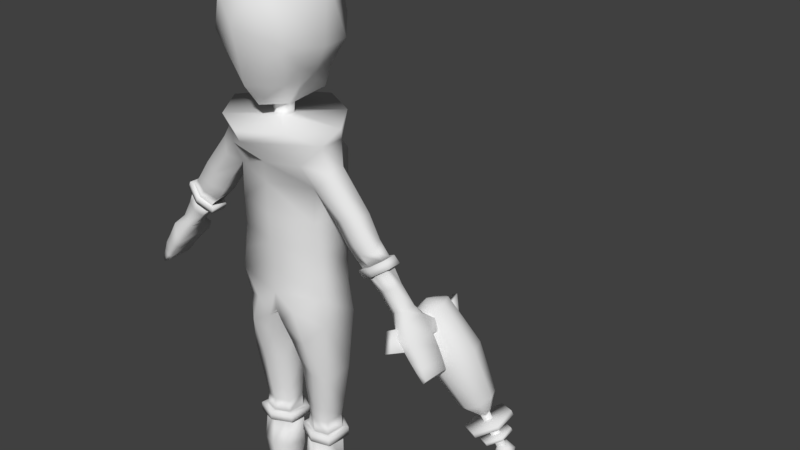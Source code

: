 # Source: Gray.blend  (saved by Blender 2.77.0; exported with 4.5.12 LTS)
import bpy
from mathutils import Matrix  # noqa: F401  (used for matrix-valued properties, if any)

bpy.ops.wm.read_factory_settings(use_empty=True)
scene = bpy.context.scene
scene.name = 'Scene'

# ---- collections
col_collection_1 = bpy.data.collections.new('Collection 1'); scene.collection.children.link(col_collection_1)
col_collection_2 = bpy.data.collections.new('Collection 2'); scene.collection.children.link(col_collection_2)

# ---- materials (node trees are filled in below, after node groups)
mat_gray_body = bpy.data.materials.new('Gray_Body')
mat_gray_body.alpha_threshold = 0.0
mat_gray_body.use_transparent_shadow = False
mat_gray_body.roughness = 0.5
mat_gray_body.specular_intensity = 0.0
mat_raygun = bpy.data.materials.new('Raygun')
mat_raygun.alpha_threshold = 0.0
mat_raygun.use_transparent_shadow = False
mat_raygun.roughness = 0.5

# ---- material node trees

# ---- world
world_world = bpy.data.worlds.new('World'); scene.world = world_world
world_world.color = (0.05088, 0.05088, 0.05088)
world_world.use_sun_shadow = False
world_world.sun_shadow_jitter_overblur = 0.0
world_world.cycles.sampling_method = 'MANUAL'

# ---- meshes
me_gray = bpy.data.meshes.new('Gray')
me_gray.from_pydata([(1.865, 12.81, 0.9689), (1.752, 13.88, 0.9197), (1.811, 12.89, -0.6533), (1.881, 13.89, -0.6569), (1.752e-24, 12.81, 1.288), (1.752e-24, 13.88, 1.38), (1.752e-24, 12.86, -1.006), (1.752e-24, 13.76, -0.9665), (1.887, 12.16, -0.5726), (2.011, 11.98, 0.9548), (0.0, 12.16, -1.036), (0.0, 11.79, 1.358), (0.881, 11.43, -0.9767), (0.8855, 11.27, 1.383), (0.3097, 10.58, -1.18), (0.3097, 10.7, 1.402), (1.756, 14.96, 0.9493), (1.871, 14.94, -0.6946), (1.752e-24, 14.62, -1.036), (1.752e-24, 14.96, 1.437), (1.767, 16.34, 0.908), (1.965, 16.37, -0.09518), (1.752e-24, 16.26, 1.472), (1.592, 17.29, 1.421), (1.879, 17.37, -0.7198), (1.752e-24, 17.34, -1.07), (1.752e-24, 17.11, 1.601), (2.148, 17.93, 0.9014), (2.148, 17.93, -0.1148), (1.752e-24, 18.11, -1.837), (1.752e-24, 18.11, 2.541), (1.925, 10.78, -0.7679), (1.925, 10.78, 0.761), (1.311, 10.07, 1.325), (1.311, 10.07, -1.08), (0.4457, 9.601, -0.795), (0.4457, 9.713, 1.064), (1.607, 6.117, -0.2937), (1.607, 6.117, 0.4931), (1.098, 6.117, 0.6572), (1.098, 6.117, -0.6357), (0.559, 6.117, -0.3225), (0.559, 6.117, 0.3798), (1.429, 1.928, 0.1108), (1.429, 1.928, 0.6104), (1.034, 1.87, 0.7412), (1.007, 1.817, -0.2503), (0.7317, 1.877, 0.08788), (0.7317, 1.877, 0.5201), (0.5308, 3.671, -0.3127), (1.093, 3.671, -0.5923), (1.667, 4.069, 0.7798), (1.093, 4.069, 0.9264), (1.667, 3.671, -0.287), (0.5308, 4.069, 0.6787), (0.495, 8.371, 0.6087), (0.495, 8.371, -0.5483), (1.887, 8.409, -0.4881), (1.912, 8.371, 0.722), (1.285, 8.371, 0.8861), (1.285, 8.371, -0.8614), (1.482, 0.0341, 0.6431), (1.47, 0.7323, 0.8127), (1.128, 0.7324, 0.9021), (1.128, 0.0341, 0.7834), (0.609, 0.0341, 0.6387), (0.7385, 0.7692, 0.7449), (1.57, 1.047, -0.4884), (1.614, 0.1655, -0.4466), (0.5681, 0.9766, -0.4894), (1.063, 1.48, -0.4767), (0.6455, 0.1655, -0.4363), (1.164, 0.1655, -0.4363), (1.57, 0.6357, -1.279), (1.632, 0.0341, -1.184), (0.6519, 0.8139, -1.28), (1.094, 1.068, -1.267), (0.6455, 0.0341, -1.181), (1.164, 0.0341, -1.181), (1.418, 0.4684, -1.854), (1.458, 0.0341, -2.006), (0.8909, 0.4871, -1.781), (1.139, 0.7222, -1.987), (0.8854, 0.0341, -1.949), (1.163, 0.0341, -2.107), (2.275, 16.59, 1.192), (2.264, 16.65, 0.03708), (2.597, 17.14, 0.9549), (2.583, 17.18, 0.2978), (2.621, 15.33, 0.8463), (2.651, 15.34, 0.1261), (3.155, 15.55, 1.064), (3.197, 15.57, -0.006912), (3.716, 15.78, 0.9212), (3.735, 15.79, 0.3048), (3.172, 14.55, 0.8275), (3.207, 14.56, 0.1695), (3.706, 14.77, 1.045), (3.75, 14.79, 0.1819), (4.267, 15.01, 0.9024), (4.286, 15.02, 0.4154), (3.839, 13.89, 0.7896), (3.845, 13.89, 0.2845), (4.281, 14.18, 0.9546), (4.285, 14.24, 0.1433), (4.722, 14.5, 0.8078), (4.714, 14.5, 0.3972), (4.523, 13.2, 0.7412), (4.527, 13.23, 0.296), (4.843, 13.4, 0.8431), (4.884, 13.42, 0.1933), (5.21, 13.6, 0.713), (5.199, 13.63, 0.3685), (5.156, 12.57, 0.7917), (5.069, 12.6, 0.3041), (5.301, 12.75, 0.8145), (5.241, 12.83, 0.132), (5.623, 12.88, 0.7214), (5.674, 12.91, 0.2634), (5.558, 11.83, 1.017), (5.553, 11.89, 0.1326), (5.681, 12.04, 1.183), (5.94, 11.49, -0.3005), (5.879, 12.57, 1.028), (5.857, 12.56, 0.05938), (5.851, 11.48, 1.027), (5.98, 11.46, -0.1195), (6.004, 11.55, 1.154), (6.243, 11.93, 1.056), (6.255, 11.92, 0.02432), (6.137, 11.18, 1.043), (6.185, 11.16, -0.1249), (6.232, 11.23, 1.134), (6.314, 11.17, -0.1684), (6.498, 11.54, 1.057), (6.53, 11.52, 0.01144), (6.332, 10.9, 1.02), (6.364, 10.89, -0.08608), (6.446, 10.94, 1.104), (6.53, 10.92, -0.1429), (6.678, 11.12, 1.029), (6.718, 11.11, 0.00818), (6.56, 10.65, 1.006), (6.602, 10.64, -0.005316), (6.742, 10.58, 1.082), (6.805, 10.58, -0.04439), (6.842, 10.73, 1.032), (6.888, 10.72, 0.01827), (5.49, 12.24, -0.4245), (5.525, 12.0, -0.2385), (6.275, 11.51, -0.6784), (5.68, 12.09, -0.6237), (5.726, 11.78, -0.4721), (6.01, 12.36, -0.2264), (6.157, 12.1, -0.2083), (5.891, 11.94, -0.8068), (5.977, 11.67, -0.579), (6.117, 12.07, -0.6309), (6.188, 11.94, -0.4348), (6.065, 11.77, -0.9368), (6.15, 11.52, -0.8393), (6.24, 11.88, -0.7526), (6.268, 11.69, -0.7004), (6.341, 11.41, -0.8681), (6.343, 11.47, -1.074), (6.269, 11.39, -0.9671), (6.387, 11.61, -1.008), (6.445, 11.46, -0.9059), (6.256, 11.71, -0.4913), (6.203, 11.78, -0.3124), (6.153, 11.76, -0.1812), (6.08, 11.61, -0.3973), (0.3231, 18.56, 0.6455), (0.3122, 18.56, 0.2471), (1.752e-24, 18.56, 0.1604), (1.752e-24, 18.56, 0.8141), (0.3796, 18.97, 0.5557), (0.3796, 18.97, 0.2723), (1.752e-24, 18.84, -0.005881), (1.752e-24, 18.92, 0.7542), (1.166, 21.82, -1.625), (0.8752, 20.02, -1.002), (1.752e-24, 19.95, -1.473), (1.752e-24, 21.17, -1.697), (1.223, 20.17, 0.06602), (1.834, 21.26, -0.8054), (1.752e-24, 18.95, -1.486), (1.752e-24, 21.82, -1.846), (1.654, 23.39, -0.1667), (1.321, 23.22, 1.635), (0.96, 23.36, -1.463), (1.752e-24, 23.96, 1.485), (1.752e-24, 22.01, 2.564), (1.752e-24, 24.2, 0.3814), (1.752e-24, 24.03, -1.07), (0.9585, 19.93, 1.308), (2.09, 21.33, 0.4927), (0.7785, 19.32, -0.8603), (1.752e-24, 19.14, 1.586), (1.752e-24, 23.2, -1.689), (1.226, 20.02, 0.7085), (1.752e-24, 19.97, 2.177), (1.6, 21.52, 1.839), (1.584, 0.8688, 0.4442), (0.6199, 0.8605, 0.4451), (3.94, 14.53, 1.008), (3.444, 14.28, 0.812), (4.452, 14.8, 0.8638), (4.119, 15.21, 0.9074), (3.024, 14.76, 0.8326), (3.558, 14.98, 1.05), (0.5416, 6.729, 0.4419), (1.69, 6.729, -0.355), (1.149, 6.729, 0.7193), (0.5416, 6.729, -0.3838), (1.69, 6.729, 0.5552), (1.149, 6.729, -0.6969), (1.097, 5.528, -0.6252), (1.097, 5.623, 0.7221), (1.646, 5.528, -0.2921), (0.528, 5.528, -0.3202), (1.646, 5.623, 0.5622), (0.528, 5.623, 0.4518), (1.361, 20.53, 0.8696), (0.8627, 23.0, 2.266), (1.752e-24, 23.47, 2.17), (0.0, 10.94, -1.162), (0.0, 11.06, 1.345), (1.752e-24, 18.56, 2.741), (1.537, 18.56, -1.109), (1.752e-24, 18.56, -1.958), (2.583, 18.56, 0.3487), (1.53, 18.56, 1.893), (1.099, 5.511, -0.8722), (1.099, 5.64, 0.9449), (1.839, 5.511, -0.4229), (0.332, 5.511, -0.4608), (1.839, 5.64, 0.7292), (0.332, 5.64, 0.5804), (1.099, 5.141, -0.8722), (1.099, 5.271, 0.9449), (1.839, 5.141, -0.4229), (0.332, 5.141, -0.4608), (1.839, 5.271, 0.7292), (0.332, 5.271, 0.5804), (1.096, 5.159, -0.6176), (1.096, 5.253, 0.7152), (1.64, 5.159, -0.2881), (0.534, 5.159, -0.3158), (1.64, 5.253, 0.557), (0.534, 5.253, 0.4478), (3.688, 13.79, 0.8668), (3.696, 13.79, 0.1897), (4.28, 14.18, 1.088), (4.286, 14.25, 0.0003566), (4.872, 14.61, 0.8912), (4.861, 14.6, 0.3407), (3.879, 13.52, 0.81), (3.887, 13.51, 0.1329), (4.471, 13.9, 1.031), (4.477, 13.98, -0.05647), (5.063, 14.33, 0.8344), (5.052, 14.33, 0.2839), (4.162, 13.71, 0.6648), (4.166, 13.71, 0.3111), (4.471, 13.92, 0.7803), (4.474, 13.95, 0.2122), (4.78, 14.14, 0.6775), (4.775, 14.14, 0.39)], [], [(1, 0, 2, 3), (3, 2, 6, 7), (5, 4, 0, 1), (2, 8, 10, 6), (3, 17, 16, 1), (4, 11, 9, 0), (0, 9, 8, 2), (8, 31, 34, 12), (12, 34, 14), (14, 10, 12), (10, 8, 12), (17, 21, 20, 16), (7, 18, 17, 3), (1, 16, 19, 5), (16, 20, 22, 19), (23, 27, 30, 26), (20, 23, 26, 22), (27, 28, 231), (25, 29, 28, 24), (28, 88, 86, 24), (13, 11, 15), (13, 9, 11), (215, 38, 37, 212), (214, 41, 42, 211), (14, 35, 36, 15), (13, 33, 32, 9), (15, 36, 33), (9, 32, 31, 8), (52, 45, 44, 51), (50, 46, 47, 49), (211, 42, 39, 213), (216, 40, 41, 214), (213, 39, 38, 215), (212, 37, 40, 216), (48, 66, 63, 45), (44, 62, 203, 43), (53, 43, 46, 50), (49, 47, 48, 54), (51, 44, 43, 53), (54, 48, 45, 52), (222, 54, 52, 218), (221, 51, 53, 219), (220, 49, 54, 222), (219, 53, 50, 217), (217, 50, 49, 220), (218, 52, 51, 221), (31, 57, 60, 34), (33, 59, 58, 32), (34, 60, 56, 35), (36, 55, 59, 33), (35, 56, 55, 36), (32, 58, 57, 31), (63, 66, 65, 64), (62, 63, 64, 61), (61, 68, 67, 203), (45, 63, 62, 44), (47, 69, 204), (47, 204, 66, 48), (71, 77, 78, 72), (69, 75, 77, 71), (64, 72, 68, 61), (46, 70, 69, 47), (43, 67, 70, 46), (65, 71, 72, 64), (73, 79, 82, 76), (78, 84, 80, 74), (70, 76, 75, 69), (72, 78, 74, 68), (67, 73, 76, 70), (68, 74, 73, 67), (82, 84, 83, 81), (79, 80, 84, 82), (74, 80, 79, 73), (75, 81, 83, 77), (77, 83, 84, 78), (76, 82, 81, 75), (21, 90, 89, 20), (86, 92, 90, 21), (24, 86, 21), (23, 85, 87, 27), (20, 85, 23), (27, 87, 88, 28), (85, 91, 93, 87), (20, 89, 91, 85), (88, 94, 92, 86), (87, 93, 94, 88), (205, 103, 105, 207), (206, 101, 103, 205), (208, 99, 100), (96, 95, 209), (209, 95, 97, 210), (210, 97, 99, 208), (106, 112, 110, 104), (104, 110, 108, 102), (98, 104, 102, 96), (100, 106, 104, 98), (207, 105, 106, 100), (96, 102, 101, 206), (109, 115, 117, 111), (107, 113, 115, 109), (105, 111, 112, 106), (102, 108, 107, 101), (101, 107, 109, 103), (103, 109, 111, 105), (114, 149, 120), (115, 121, 123, 117), (110, 116, 114, 108), (112, 118, 116, 110), (111, 117, 118, 112), (108, 114, 113, 107), (120, 126, 125, 119), (123, 128, 129, 124), (117, 123, 124, 118), (114, 120, 119, 113), (113, 119, 121, 115), (129, 135, 170), (122, 133, 131, 126), (119, 125, 127, 121), (121, 127, 128, 123), (122, 126, 120), (130, 136, 138, 132), (131, 137, 136, 130), (128, 134, 135, 129), (126, 131, 130, 125), (125, 130, 132, 127), (127, 132, 134, 128), (141, 147, 145, 139), (139, 145, 143, 137), (132, 138, 140, 134), (133, 139, 137, 131), (135, 141, 139, 133), (134, 140, 141, 135), (143, 145, 144, 142), (145, 147, 146, 144), (140, 146, 147, 141), (137, 143, 142, 136), (136, 142, 144, 138), (138, 144, 146, 140), (116, 148, 149, 114), (118, 124, 148, 116), (120, 149, 122), (149, 152, 122), (148, 151, 152, 149), (129, 154, 153, 124), (124, 153, 151, 148), (153, 157, 155, 151), (154, 158, 157, 153), (152, 156, 122), (151, 155, 156, 152), (155, 159, 160, 156), (170, 122, 171), (157, 161, 159, 155), (158, 162, 161, 157), (160, 165, 163, 150), (150, 163, 167, 162), (162, 167, 166, 161), (161, 166, 164, 159), (159, 164, 165, 160), (168, 158, 154, 169), (150, 162, 158, 168), (169, 154, 129, 170), (135, 133, 170), (133, 122, 170), (160, 150, 156), (156, 150, 171), (171, 122, 156), (168, 171, 150), (168, 169, 171), (170, 171, 169), (24, 21, 17), (17, 18, 24), (24, 18, 25), (174, 178, 177, 173), (28, 229, 231), (172, 176, 179, 175), (173, 177, 176, 172), (182, 183, 181), (183, 180, 181), (183, 187, 180), (185, 180, 188), (202, 223, 196), (189, 224, 202), (189, 196, 188), (188, 194, 193), (188, 196, 185), (180, 190, 188), (194, 188, 190), (198, 195, 201), (187, 199, 190), (187, 190, 180), (201, 195, 202), (189, 188, 193, 191), (184, 185, 196), (199, 194, 190), (179, 176, 198), (198, 176, 195), (186, 197, 178), (178, 197, 177), (197, 184, 177), (177, 200, 176), (196, 223, 184), (200, 195, 176), (177, 184, 200), (191, 225, 224, 189), (180, 185, 181), (181, 184, 197), (185, 184, 181), (202, 196, 189), (34, 35, 14), (33, 13, 15), (67, 43, 203), (62, 61, 203), (69, 71, 65, 204), (204, 65, 66), (96, 206, 95), (99, 207, 100), (95, 206, 205, 97), (97, 205, 207, 99), (91, 210, 208, 93), (89, 209, 210, 91), (90, 96, 209, 89), (93, 208, 100, 94), (92, 98, 96, 90), (94, 100, 98, 92), (57, 212, 216, 60), (59, 213, 215, 58), (60, 216, 214, 56), (55, 211, 213, 59), (56, 214, 211, 55), (58, 215, 212, 57), (39, 218, 221, 38), (40, 217, 220, 41), (37, 219, 217, 40), (41, 220, 222, 42), (38, 221, 219, 37), (42, 222, 218, 39), (202, 195, 223), (200, 184, 223), (200, 223, 195), (166, 167, 164), (163, 165, 164, 167), (202, 192, 201), (225, 192, 224), (224, 192, 202), (186, 181, 197), (186, 182, 181), (15, 11, 227), (10, 14, 226), (14, 15, 227, 226), (229, 174, 173), (231, 173, 172), (175, 228, 232), (230, 174, 229), (173, 231, 229), (232, 231, 172), (172, 175, 232), (229, 28, 29), (29, 230, 229), (30, 27, 232), (27, 231, 232), (30, 232, 228), (218, 222, 238, 234), (222, 220, 236, 238), (220, 217, 233, 236), (219, 221, 237, 235), (217, 219, 235, 233), (221, 218, 234, 237), (235, 237, 243, 241), (233, 235, 241, 239), (237, 234, 240, 243), (234, 238, 244, 240), (238, 236, 242, 244), (236, 233, 239, 242), (240, 244, 250, 246), (244, 242, 248, 250), (242, 239, 245, 248), (241, 243, 249, 247), (239, 241, 247, 245), (243, 240, 246, 249), (101, 251, 253, 103), (103, 253, 255, 105), (102, 104, 254, 252), (104, 106, 256, 254), (105, 255, 256, 106), (102, 252, 251, 101), (254, 256, 262, 260), (255, 261, 262, 256), (251, 257, 259, 253), (253, 259, 261, 255), (252, 258, 257, 251), (252, 254, 260, 258), (257, 263, 265, 259), (259, 265, 267, 261), (258, 264, 263, 257), (258, 260, 266, 264), (260, 262, 268, 266), (261, 267, 268, 262)])
me_gray.polygons.foreach_set('use_smooth', [True] * 297)
_uv = me_gray.uv_layers.new(name='UVMap')
_uv.uv.foreach_set('vector', [0.2846, 0.6241, 0.299, 0.5468, 0.1409, 0.5461, 0.1436, 0.625, 0.1436, 0.625, 0.1409, 0.5461, 0.007685, 0.5445, 0.01339, 0.6171, 0.4088, 0.6205, 0.4299, 0.5467, 0.299, 0.5468, 0.2846, 0.6241, 0.2188, 0.5169, 0.2179, 0.4758, 0.08644, 0.4785, 0.09577, 0.5186, 0.1436, 0.625, 0.1566, 0.7069, 0.279, 0.7008, 0.2846, 0.6241, 0.4395, 0.5131, 0.4521, 0.4697, 0.3204, 0.4732, 0.3273, 0.515, 0.3273, 0.515, 0.3204, 0.4732, 0.2179, 0.4758, 0.2188, 0.5169, 0.2179, 0.4758, 0.2152, 0.3832, 0.162, 0.3754, 0.1539, 0.4338, 0.1539, 0.4338, 0.162, 0.3754, 0.07048, 0.4201, 0.07048, 0.4201, 0.08644, 0.4785, 0.1539, 0.4338, 0.08644, 0.4785, 0.2179, 0.4758, 0.1539, 0.4338, 0.1566, 0.7069, 0.182, 0.7814, 0.2819, 0.7812, 0.279, 0.7008, 0.01339, 0.6171, 0.01317, 0.6973, 0.1566, 0.7069, 0.1436, 0.625, 0.2846, 0.6241, 0.279, 0.7008, 0.4118, 0.7014, 0.4088, 0.6205, 0.279, 0.7008, 0.2819, 0.7812, 0.4142, 0.8073, 0.4118, 0.7014, 0.3026, 0.8426, 0.2737, 0.8519, 0.3855, 0.9352, 0.412, 0.8734, 0.2819, 0.7812, 0.3026, 0.8426, 0.412, 0.8734, 0.4142, 0.8073, 0.2145, 0.8515, 0.2739, 0.8514, 0.2457, 0.8965, 0.01209, 0.9218, 0.0484, 0.957, 0.2146, 0.8512, 0.1752, 0.8439, 0.2146, 0.8512, 0.2235, 0.8128, 0.204, 0.812, 0.1752, 0.8439, 0.3999, 0.4396, 0.4521, 0.4697, 0.4653, 0.4181, 0.3999, 0.4396, 0.3204, 0.4732, 0.4521, 0.4697, 0.3066, 0.232, 0.306, 0.2016, 0.2261, 0.2016, 0.2261, 0.232, 0.1003, 0.232, 0.1003, 0.2016, 0.03191, 0.2016, 0.03191, 0.232, 0.07048, 0.4201, 0.08585, 0.3754, 0.01568, 0.3613, 0.01675, 0.4196, 0.3999, 0.4396, 0.3791, 0.3754, 0.3039, 0.3832, 0.3204, 0.4732, 0.4653, 0.4181, 0.4473, 0.3754, 0.3791, 0.3754, 0.3204, 0.4732, 0.3039, 0.3832, 0.2152, 0.3832, 0.2179, 0.4758, 0.3714, 0.08663, 0.3611, 0.01797, 0.3046, 0.01797, 0.3105, 0.08663, 0.1581, 0.08663, 0.1581, 0.01797, 0.1003, 0.01797, 0.1003, 0.08663, 0.4305, 0.232, 0.427, 0.2016, 0.3713, 0.2016, 0.3701, 0.232, 0.1581, 0.232, 0.1581, 0.2016, 0.1003, 0.2016, 0.1003, 0.232, 0.3701, 0.232, 0.3713, 0.2016, 0.306, 0.2016, 0.3066, 0.232, 0.2261, 0.232, 0.2261, 0.2016, 0.1581, 0.2016, 0.1581, 0.232, 0.7813, 0.7537, 0.8043, 0.6908, 0.7796, 0.6737, 0.7596, 0.7228, 0.7719, 0.8771, 0.8021, 0.9402, 0.8204, 0.9175, 0.8035, 0.8511, 0.2261, 0.08663, 0.2261, 0.01797, 0.1581, 0.01797, 0.1581, 0.08663, 0.1003, 0.08663, 0.1003, 0.01797, 0.03191, 0.01797, 0.03191, 0.08664, 0.3105, 0.08663, 0.3046, 0.01797, 0.2261, 0.01797, 0.2261, 0.08663, 0.4313, 0.08663, 0.4196, 0.01797, 0.3611, 0.01797, 0.3714, 0.08663, 0.4262, 0.1638, 0.4313, 0.08663, 0.3714, 0.08663, 0.3705, 0.1638, 0.3077, 0.1638, 0.3105, 0.08663, 0.2261, 0.08663, 0.2261, 0.1638, 0.1003, 0.1638, 0.1003, 0.08663, 0.03191, 0.08663, 0.03191, 0.1638, 0.2261, 0.1638, 0.2261, 0.08663, 0.1581, 0.08663, 0.1581, 0.1638, 0.1581, 0.1638, 0.1581, 0.08663, 0.1003, 0.08663, 0.1003, 0.1638, 0.3705, 0.1638, 0.3714, 0.08663, 0.3105, 0.08663, 0.3077, 0.1638, 0.2152, 0.3832, 0.2157, 0.3095, 0.1581, 0.3095, 0.162, 0.3754, 0.3791, 0.3754, 0.3685, 0.3095, 0.2997, 0.3095, 0.3039, 0.3832, 0.162, 0.3754, 0.1581, 0.3095, 0.1003, 0.3095, 0.08585, 0.3754, 0.4473, 0.3754, 0.436, 0.3095, 0.3685, 0.3095, 0.3791, 0.3754, 0.08585, 0.3754, 0.1003, 0.3095, 0.03191, 0.3095, 0.01568, 0.3613, 0.3039, 0.3832, 0.2997, 0.3095, 0.2157, 0.3095, 0.2152, 0.3832, 0.7796, 0.6737, 0.8043, 0.6908, 0.8409, 0.6583, 0.8001, 0.6325, 0.8021, 0.9402, 0.7776, 0.9572, 0.8083, 0.9926, 0.8354, 0.9707, 0.8354, 0.9707, 0.9051, 0.9237, 0.8695, 0.8665, 0.8204, 0.9175, 0.7455, 0.9139, 0.7776, 0.9572, 0.8021, 0.9402, 0.7719, 0.8771, 0.8085, 0.7756, 0.8729, 0.7583, 0.8212, 0.7096, 0.8085, 0.7756, 0.8212, 0.7096, 0.8043, 0.6908, 0.7813, 0.7537, 0.8862, 0.4237, 0.884, 0.4936, 0.9419, 0.4953, 0.944, 0.4255, 0.8729, 0.7583, 0.925, 0.7792, 0.9509, 0.74, 0.9061, 0.7069, 0.9434, 0.311, 0.944, 0.4255, 0.9941, 0.428, 0.9825, 0.3253, 0.8299, 0.8074, 0.8514, 0.8123, 0.8729, 0.7583, 0.8085, 0.7756, 0.8035, 0.8511, 0.8695, 0.8665, 0.8514, 0.8123, 0.8299, 0.8074, 0.8852, 0.3228, 0.8862, 0.4237, 0.944, 0.4255, 0.9434, 0.311, 0.932, 0.8578, 0.966, 0.8387, 0.9611, 0.8164, 0.9166, 0.8152, 0.9419, 0.4953, 0.9392, 0.5822, 0.9723, 0.5737, 0.9941, 0.4972, 0.8514, 0.8123, 0.9166, 0.8152, 0.925, 0.7792, 0.8729, 0.7583, 0.944, 0.4255, 0.9419, 0.4953, 0.9941, 0.4972, 0.9941, 0.428, 0.8695, 0.8665, 0.932, 0.8578, 0.9166, 0.8152, 0.8514, 0.8123, 0.9051, 0.9237, 0.9504, 0.8909, 0.932, 0.8578, 0.8695, 0.8665, 0.9611, 0.8164, 0.9988, 0.8162, 0.9911, 0.7885, 0.9613, 0.7936, 0.966, 0.8387, 0.9938, 0.8455, 0.9988, 0.8162, 0.9611, 0.8164, 0.9504, 0.8909, 0.9938, 0.8455, 0.966, 0.8387, 0.932, 0.8578, 0.925, 0.7792, 0.9613, 0.7936, 0.9911, 0.7885, 0.9509, 0.74, 0.884, 0.4936, 0.9086, 0.5664, 0.9392, 0.5822, 0.9419, 0.4953, 0.9166, 0.8152, 0.9611, 0.8164, 0.9613, 0.7936, 0.925, 0.7792, 0.5576, 0.6261, 0.5576, 0.55, 0.6379, 0.55, 0.6379, 0.6261, 0.4833, 0.6261, 0.4833, 0.55, 0.5576, 0.55, 0.5576, 0.6261, 0.1752, 0.8439, 0.204, 0.812, 0.182, 0.7814, 0.3026, 0.8426, 0.2755, 0.8244, 0.2479, 0.8075, 0.2737, 0.8519, 0.2819, 0.7812, 0.2755, 0.8244, 0.3026, 0.8426, 0.2737, 0.8519, 0.2479, 0.8075, 0.2235, 0.8128, 0.2146, 0.8512, 0.6815, 0.6261, 0.6815, 0.55, 0.7311, 0.55, 0.7311, 0.6261, 0.6379, 0.6261, 0.6379, 0.55, 0.6815, 0.55, 0.6815, 0.6261, 0.7707, 0.6261, 0.7707, 0.55, 0.8735, 0.55, 0.8735, 0.6261, 0.7311, 0.6261, 0.7311, 0.55, 0.7707, 0.55, 0.7707, 0.6261, 0.6815, 0.4373, 0.6815, 0.3921, 0.7477, 0.3921, 0.748, 0.439, 0.6379, 0.4324, 0.6379, 0.3921, 0.6815, 0.3921, 0.6815, 0.4373, 0.7461, 0.4866, 0.748, 0.4604, 0.8006, 0.4604, 0.5576, 0.4604, 0.6379, 0.4604, 0.6379, 0.4877, 0.6379, 0.4877, 0.6379, 0.4604, 0.6815, 0.4604, 0.6815, 0.4888, 0.6815, 0.4888, 0.6815, 0.4604, 0.748, 0.4604, 0.7461, 0.4866, 0.8018, 0.3921, 0.8018, 0.3025, 0.8735, 0.3025, 0.8735, 0.3921, 0.4833, 0.3921, 0.4833, 0.3025, 0.5576, 0.3025, 0.5576, 0.3921, 0.4833, 0.4604, 0.4833, 0.3921, 0.5576, 0.3921, 0.5576, 0.4604, 0.8006, 0.4604, 0.8018, 0.3921, 0.8735, 0.3921, 0.8735, 0.4604, 0.748, 0.439, 0.7477, 0.3921, 0.8018, 0.3921, 0.8006, 0.4604, 0.5576, 0.4604, 0.5576, 0.3921, 0.6379, 0.3921, 0.6379, 0.4324, 0.6815, 0.3025, 0.6815, 0.2526, 0.7461, 0.2526, 0.7461, 0.3025, 0.6379, 0.3025, 0.6379, 0.2526, 0.6815, 0.2526, 0.6815, 0.3025, 0.7477, 0.3921, 0.7461, 0.3025, 0.8018, 0.3025, 0.8018, 0.3921, 0.5576, 0.3921, 0.5576, 0.3025, 0.6379, 0.3025, 0.6379, 0.3921, 0.6379, 0.3921, 0.6379, 0.3025, 0.6815, 0.3025, 0.6815, 0.3921, 0.6815, 0.3921, 0.6815, 0.3025, 0.7461, 0.3025, 0.7477, 0.3921, 0.8329, 0.2417, 0.877, 0.1974, 0.8522, 0.1948, 0.7322, 0.2417, 0.7322, 0.1948, 0.7232, 0.2157, 0.715, 0.2417, 0.4833, 0.3025, 0.4833, 0.2526, 0.5576, 0.2526, 0.5576, 0.3025, 0.8018, 0.3025, 0.8018, 0.2526, 0.8735, 0.2526, 0.8735, 0.3025, 0.7461, 0.3025, 0.7461, 0.2526, 0.8018, 0.2526, 0.8018, 0.3025, 0.5576, 0.3025, 0.5576, 0.2526, 0.6379, 0.2526, 0.6379, 0.3025, 0.8522, 0.1948, 0.8601, 0.138, 0.7544, 0.138, 0.7544, 0.1948, 0.7232, 0.2157, 0.7114, 0.138, 0.597, 0.138, 0.586, 0.2129, 0.715, 0.2417, 0.7232, 0.2157, 0.586, 0.2129, 0.5994, 0.2417, 0.8329, 0.2417, 0.8522, 0.1948, 0.7544, 0.1948, 0.7544, 0.2417, 0.7544, 0.2417, 0.7544, 0.1948, 0.7322, 0.1948, 0.7322, 0.2417, 0.597, 0.138, 0.596, 0.09808, 0.573, 0.1292, 0.8843, 0.1386, 0.8854, 0.09872, 0.8599, 0.09808, 0.8601, 0.138, 0.7544, 0.1948, 0.7544, 0.138, 0.7322, 0.138, 0.7322, 0.1948, 0.7322, 0.1948, 0.7322, 0.138, 0.7114, 0.138, 0.7232, 0.2157, 0.8843, 0.1379, 0.8601, 0.138, 0.8522, 0.1948, 0.7544, 0.09808, 0.7544, 0.06546, 0.7322, 0.06546, 0.7322, 0.09808, 0.8599, 0.09808, 0.8599, 0.06546, 0.7544, 0.06546, 0.7544, 0.09808, 0.7114, 0.138, 0.7114, 0.09808, 0.596, 0.09808, 0.597, 0.138, 0.8601, 0.138, 0.8599, 0.09808, 0.7544, 0.09808, 0.7544, 0.138, 0.7544, 0.138, 0.7544, 0.09808, 0.7322, 0.09808, 0.7322, 0.138, 0.7322, 0.138, 0.7322, 0.09808, 0.7114, 0.09808, 0.7114, 0.138, 0.596, 0.06546, 0.596, 0.0324, 0.5711, 0.004674, 0.5711, 0.0605, 0.8854, 0.04462, 0.8854, 0.004674, 0.8599, 0.0324, 0.8599, 0.06546, 0.7322, 0.09808, 0.7322, 0.06546, 0.7114, 0.06546, 0.7114, 0.09808, 0.8854, 0.09872, 0.8854, 0.04462, 0.8599, 0.06546, 0.8599, 0.09808, 0.596, 0.09808, 0.596, 0.06546, 0.5711, 0.0605, 0.5711, 0.09361, 0.7114, 0.09808, 0.7114, 0.06546, 0.596, 0.06546, 0.596, 0.09808, 0.8599, 0.0324, 0.8854, 0.004674, 0.7322, 0.004674, 0.7544, 0.0324, 0.5711, 0.004674, 0.596, 0.0324, 0.7114, 0.0324, 0.7322, 0.004674, 0.7114, 0.06546, 0.7114, 0.0324, 0.596, 0.0324, 0.596, 0.06546, 0.8599, 0.06546, 0.8599, 0.0324, 0.7544, 0.0324, 0.7544, 0.06546, 0.7544, 0.06546, 0.7544, 0.0324, 0.7322, 0.004674, 0.7322, 0.06546, 0.7322, 0.06546, 0.7322, 0.004674, 0.7114, 0.0324, 0.7114, 0.06546, 0.8727, 0.2417, 0.8992, 0.2179, 0.877, 0.1974, 0.8329, 0.2417, 0.5994, 0.2417, 0.586, 0.2129, 0.5128, 0.2115, 0.5437, 0.2417, 0.8522, 0.1948, 0.877, 0.1974, 0.8843, 0.1379, 0.877, 0.1974, 0.9004, 0.1668, 0.8843, 0.1379, 0.8992, 0.2179, 0.9193, 0.1953, 0.9004, 0.1668, 0.877, 0.1974, 0.597, 0.138, 0.5688, 0.1485, 0.5617, 0.1795, 0.586, 0.2129, 0.586, 0.2129, 0.5617, 0.1795, 0.502, 0.1815, 0.5128, 0.2115, 0.5617, 0.1795, 0.5242, 0.1433, 0.4931, 0.1505, 0.502, 0.1815, 0.5688, 0.1485, 0.5457, 0.1291, 0.5242, 0.1433, 0.5617, 0.1795, 0.9004, 0.1668, 0.9186, 0.1412, 0.8843, 0.1379, 0.9193, 0.1953, 0.9401, 0.1724, 0.9186, 0.1412, 0.9004, 0.1668, 0.9401, 0.1724, 0.9571, 0.1532, 0.9537, 0.1259, 0.9186, 0.1412, 0.8989, 0.1277, 0.8843, 0.1379, 0.907, 0.1296, 0.5242, 0.1433, 0.5127, 0.1209, 0.4853, 0.1241, 0.4931, 0.1505, 0.5457, 0.1291, 0.5181, 0.1018, 0.5127, 0.1209, 0.5242, 0.1433, 0.9537, 0.1259, 0.9708, 0.1138, 0.9622, 0.1059, 0.9413, 0.1104, 0.5188, 0.0845, 0.5004, 0.07754, 0.4974, 0.08561, 0.5181, 0.1018, 0.5181, 0.1018, 0.4974, 0.08561, 0.4925, 0.09602, 0.5127, 0.1209, 0.5127, 0.1209, 0.4925, 0.09602, 0.4819, 0.08647, 0.4853, 0.1241, 0.9571, 0.1532, 0.9831, 0.1213, 0.9708, 0.1138, 0.9537, 0.1259, 0.5389, 0.1028, 0.5457, 0.1291, 0.5688, 0.1485, 0.5603, 0.1275, 0.5188, 0.0845, 0.5181, 0.1018, 0.5457, 0.1291, 0.5389, 0.1028, 0.5603, 0.1275, 0.5688, 0.1485, 0.597, 0.138, 0.573, 0.1292, 0.596, 0.09808, 0.5711, 0.09361, 0.573, 0.1292, 0.8854, 0.09872, 0.8843, 0.1386, 0.8989, 0.1267, 0.9537, 0.1259, 0.9413, 0.1104, 0.9186, 0.1412, 0.9186, 0.1412, 0.9413, 0.1104, 0.907, 0.1296, 0.907, 0.1296, 0.8843, 0.1379, 0.9186, 0.1412, 0.5389, 0.1028, 0.556, 0.1095, 0.5188, 0.0845, 0.5389, 0.1028, 0.5603, 0.1275, 0.556, 0.1095, 0.573, 0.1292, 0.556, 0.1095, 0.5603, 0.1275, 0.1371, 0.7804, 0.182, 0.7814, 0.1566, 0.7069, 0.1566, 0.7069, 0.01317, 0.6973, 0.05379, 0.7841, 0.05379, 0.7841, 0.01317, 0.6973, 0.009668, 0.7947, 0.1285, 0.9875, 0.1503, 0.9891, 0.2019, 0.9859, 0.2051, 0.9492, 0.2146, 0.8512, 0.1306, 0.907, 0.2208, 0.8812, 0.2686, 0.9372, 0.2611, 0.9859, 0.2962, 0.9859, 0.3426, 0.9684, 0.2051, 0.9492, 0.2019, 0.9859, 0.2611, 0.9859, 0.2686, 0.9372, 0.7435, 0.8318, 0.7182, 0.9024, 0.6898, 0.8143, 0.7182, 0.9024, 0.6478, 0.8977, 0.6898, 0.8143, 0.7182, 0.9024, 0.6964, 0.9375, 0.6478, 0.8977, 0.6262, 0.8542, 0.6478, 0.8977, 0.562, 0.9059, 0.5358, 0.8025, 0.5922, 0.7825, 0.5839, 0.8288, 0.5046, 0.864, 0.479, 0.8418, 0.5358, 0.8025, 0.5046, 0.864, 0.5839, 0.8288, 0.562, 0.9059, 0.562, 0.9059, 0.5708, 0.9995, 0.4898, 0.9657, 0.562, 0.9059, 0.5839, 0.8288, 0.6262, 0.8542, 0.6478, 0.8977, 0.6045, 0.9453, 0.562, 0.9059, 0.5708, 0.9995, 0.562, 0.9059, 0.6045, 0.9453, 0.5968, 0.6685, 0.5888, 0.7407, 0.5363, 0.6889, 0.6964, 0.9375, 0.6329, 0.9851, 0.6045, 0.9453, 0.6964, 0.9375, 0.6045, 0.9453, 0.6478, 0.8977, 0.5363, 0.6889, 0.5888, 0.7407, 0.5358, 0.8025, 0.5046, 0.864, 0.562, 0.9059, 0.4898, 0.9657, 0.4505, 0.9138, 0.6354, 0.7881, 0.6262, 0.8542, 0.5839, 0.8288, 0.6329, 0.9851, 0.5708, 0.9995, 0.6045, 0.9453, 0.6505, 0.678, 0.6572, 0.7046, 0.5968, 0.6685, 0.5968, 0.6685, 0.6572, 0.7046, 0.5888, 0.7407, 0.7638, 0.7756, 0.703, 0.7782, 0.7023, 0.7061, 0.7023, 0.7061, 0.703, 0.7782, 0.6718, 0.7132, 0.703, 0.7782, 0.6354, 0.7881, 0.6718, 0.7132, 0.6718, 0.7132, 0.6121, 0.7649, 0.6572, 0.7046, 0.5839, 0.8288, 0.5922, 0.7825, 0.6354, 0.7881, 0.6121, 0.7649, 0.5888, 0.7407, 0.6572, 0.7046, 0.6718, 0.7132, 0.6354, 0.7881, 0.6121, 0.7649, 0.4505, 0.9138, 0.4347, 0.8676, 0.479, 0.8418, 0.5046, 0.864, 0.6478, 0.8977, 0.6262, 0.8542, 0.6898, 0.8143, 0.6898, 0.8143, 0.6354, 0.7881, 0.703, 0.7782, 0.6262, 0.8542, 0.6354, 0.7881, 0.6898, 0.8143, 0.5358, 0.8025, 0.5839, 0.8288, 0.5046, 0.864, 0.162, 0.3754, 0.08585, 0.3754, 0.07048, 0.4201, 0.3791, 0.3754, 0.3999, 0.4396, 0.4653, 0.4181, 0.8695, 0.8665, 0.8035, 0.8511, 0.8204, 0.9175, 0.8021, 0.9402, 0.8354, 0.9707, 0.8204, 0.9175, 0.8729, 0.7583, 0.9061, 0.7069, 0.8409, 0.6583, 0.8212, 0.7096, 0.8212, 0.7096, 0.8409, 0.6583, 0.8043, 0.6908, 0.5576, 0.4604, 0.6379, 0.4324, 0.6379, 0.4604, 0.748, 0.4604, 0.748, 0.439, 0.8006, 0.4604, 0.6379, 0.4604, 0.6379, 0.4324, 0.6815, 0.4373, 0.6815, 0.4604, 0.6815, 0.4604, 0.6815, 0.4373, 0.748, 0.439, 0.748, 0.4604, 0.6815, 0.55, 0.6815, 0.4888, 0.7461, 0.4866, 0.7311, 0.55, 0.6379, 0.55, 0.6379, 0.4877, 0.6815, 0.4888, 0.6815, 0.55, 0.5576, 0.55, 0.5576, 0.4604, 0.6379, 0.4877, 0.6379, 0.55, 0.7311, 0.55, 0.7461, 0.4866, 0.8006, 0.4604, 0.7707, 0.55, 0.4833, 0.55, 0.4833, 0.4604, 0.5576, 0.4604, 0.5576, 0.55, 0.7707, 0.55, 0.8006, 0.4604, 0.8735, 0.4604, 0.8735, 0.55, 0.2157, 0.3095, 0.2261, 0.232, 0.1581, 0.232, 0.1581, 0.3095, 0.3685, 0.3095, 0.3701, 0.232, 0.3066, 0.232, 0.2997, 0.3095, 0.1581, 0.3095, 0.1581, 0.232, 0.1003, 0.232, 0.1003, 0.3095, 0.436, 0.3095, 0.4305, 0.232, 0.3701, 0.232, 0.3685, 0.3095, 0.1003, 0.3095, 0.1003, 0.232, 0.03191, 0.232, 0.03191, 0.3095, 0.2997, 0.3095, 0.3066, 0.232, 0.2261, 0.232, 0.2157, 0.3095, 0.3713, 0.2016, 0.3705, 0.1638, 0.3077, 0.1638, 0.306, 0.2016, 0.1581, 0.2016, 0.1581, 0.1638, 0.1003, 0.1638, 0.1003, 0.2016, 0.2261, 0.2016, 0.2261, 0.1638, 0.1581, 0.1638, 0.1581, 0.2016, 0.1003, 0.2016, 0.1003, 0.1638, 0.03191, 0.1638, 0.03191, 0.2016, 0.306, 0.2016, 0.3077, 0.1638, 0.2261, 0.1638, 0.2261, 0.2016, 0.427, 0.2016, 0.4262, 0.1638, 0.3705, 0.1638, 0.3713, 0.2016, 0.5358, 0.8025, 0.5888, 0.7407, 0.5922, 0.7825, 0.6121, 0.7649, 0.6354, 0.7881, 0.5922, 0.7825, 0.6121, 0.7649, 0.5922, 0.7825, 0.5888, 0.7407, 0.4925, 0.09602, 0.4974, 0.08561, 0.4819, 0.08647, 0.5004, 0.07754, 0.4895, 0.07256, 0.4819, 0.08647, 0.4974, 0.08561, 0.5358, 0.8025, 0.4483, 0.7789, 0.5363, 0.6889, 0.4347, 0.8676, 0.4483, 0.7789, 0.479, 0.8418, 0.479, 0.8418, 0.4483, 0.7789, 0.5358, 0.8025, 0.7638, 0.7756, 0.6898, 0.8143, 0.703, 0.7782, 0.7638, 0.7756, 0.7435, 0.8318, 0.6898, 0.8143, 0.4653, 0.4181, 0.4521, 0.4697, 0.4653, 0.4181, 0.08644, 0.4785, 0.07048, 0.4201, 0.07048, 0.4201, 0.07048, 0.4201, 0.01675, 0.4196, 0.01675, 0.4196, 0.07048, 0.4201, 0.1306, 0.907, 0.1285, 0.9875, 0.2051, 0.9492, 0.2208, 0.8812, 0.2051, 0.9492, 0.2686, 0.9372, 0.3426, 0.9684, 0.3855, 0.9352, 0.3252, 0.8983, 0.0484, 0.957, 0.1285, 0.9875, 0.1306, 0.907, 0.2051, 0.9492, 0.2208, 0.8812, 0.1306, 0.907, 0.3252, 0.8983, 0.2689, 0.8819, 0.2686, 0.9372, 0.2686, 0.9372, 0.3426, 0.9684, 0.3252, 0.8983, 0.1306, 0.907, 0.2146, 0.8512, 0.0484, 0.957, 0.0484, 0.957, 0.0484, 0.957, 0.1306, 0.907, 0.3855, 0.9352, 0.2737, 0.8519, 0.3252, 0.8983, 0.2737, 0.8519, 0.2689, 0.8819, 0.3252, 0.8983, 0.3855, 0.9352, 0.3252, 0.8983, 0.3855, 0.9352, 0.3705, 0.1638, 0.4262, 0.1638, 0.4262, 0.1638, 0.3705, 0.1638, 0.03191, 0.1638, 0.1003, 0.1638, 0.1003, 0.1638, 0.03191, 0.1638, 0.1003, 0.1638, 0.1581, 0.1638, 0.1581, 0.1638, 0.1003, 0.1638, 0.2261, 0.1638, 0.3077, 0.1638, 0.3077, 0.1638, 0.2261, 0.1638, 0.1581, 0.1638, 0.2261, 0.1638, 0.2261, 0.1638, 0.1581, 0.1638, 0.3077, 0.1638, 0.3705, 0.1638, 0.3705, 0.1638, 0.3077, 0.1638, 0.2261, 0.1638, 0.3077, 0.1638, 0.3077, 0.1638, 0.2261, 0.1638, 0.1581, 0.1638, 0.2261, 0.1638, 0.2261, 0.1638, 0.1581, 0.1638, 0.3077, 0.1638, 0.3705, 0.1638, 0.3705, 0.1638, 0.3077, 0.1638, 0.3705, 0.1638, 0.4262, 0.1638, 0.4262, 0.1638, 0.3705, 0.1638, 0.03191, 0.1638, 0.1003, 0.1638, 0.1003, 0.1638, 0.03191, 0.1638, 0.1003, 0.1638, 0.1581, 0.1638, 0.1581, 0.1638, 0.1003, 0.1638, 0.3705, 0.1638, 0.4262, 0.1638, 0.4262, 0.1638, 0.3705, 0.1638, 0.03191, 0.1638, 0.1003, 0.1638, 0.1003, 0.1638, 0.03191, 0.1638, 0.1003, 0.1638, 0.1581, 0.1638, 0.1581, 0.1638, 0.1003, 0.1638, 0.2261, 0.1638, 0.3077, 0.1638, 0.3077, 0.1638, 0.2261, 0.1638, 0.1581, 0.1638, 0.2261, 0.1638, 0.2261, 0.1638, 0.1581, 0.1638, 0.3077, 0.1638, 0.3705, 0.1638, 0.3705, 0.1638, 0.3077, 0.1638, 0.6379, 0.3921, 0.6379, 0.3921, 0.6815, 0.3921, 0.6815, 0.3921, 0.6815, 0.3921, 0.6815, 0.3921, 0.7477, 0.3921, 0.7477, 0.3921, 0.5576, 0.3921, 0.4833, 0.3921, 0.4833, 0.3921, 0.5576, 0.3921, 0.8735, 0.3921, 0.8018, 0.3921, 0.8018, 0.3921, 0.8735, 0.3921, 0.7477, 0.3921, 0.7477, 0.3921, 0.8018, 0.3921, 0.8018, 0.3921, 0.5576, 0.3921, 0.5576, 0.3921, 0.6379, 0.3921, 0.6379, 0.3921, 0.8735, 0.3921, 0.8018, 0.3921, 0.8018, 0.3921, 0.8735, 0.3921, 0.7477, 0.3921, 0.7477, 0.3921, 0.8018, 0.3921, 0.8018, 0.3921, 0.6379, 0.3921, 0.6379, 0.3921, 0.6815, 0.3921, 0.6815, 0.3921, 0.6815, 0.3921, 0.6815, 0.3921, 0.7477, 0.3921, 0.7477, 0.3921, 0.5576, 0.3921, 0.5576, 0.3921, 0.6379, 0.3921, 0.6379, 0.3921, 0.5576, 0.3921, 0.4833, 0.3921, 0.4833, 0.3921, 0.5576, 0.3921, 0.6379, 0.3921, 0.6379, 0.3921, 0.6815, 0.3921, 0.6815, 0.3921, 0.6815, 0.3921, 0.6815, 0.3921, 0.7477, 0.3921, 0.7477, 0.3921, 0.5576, 0.3921, 0.5576, 0.3921, 0.6379, 0.3921, 0.6379, 0.3921, 0.5576, 0.3921, 0.4833, 0.3921, 0.4833, 0.3921, 0.5576, 0.3921, 0.8735, 0.3921, 0.8018, 0.3921, 0.8018, 0.3921, 0.8735, 0.3921, 0.7477, 0.3921, 0.7477, 0.3921, 0.8018, 0.3921, 0.8018, 0.3921])
me_gray.materials.append(mat_gray_body)
me_gray.use_remesh_preserve_volume = False
me_gray.use_remesh_preserve_attributes = False
me_gray.use_mirror_vertex_groups = False
me_gray.update()
me_gray.normals_split_custom_set([tuple(v) for v in zip(*[iter([0.7686, -0.007043, 0.6396, 0.7617, 0.06658, 0.6445, 0.7435, 0.04323, -0.6673, 0.7925, -0.006821, -0.6099, 0.7925, -0.006821, -0.6099, 0.7435, 0.04323, -0.6673, 0.1963, -0.006019, -0.9805, 0.1767, -0.01949, -0.9841, 0.2362, -0.02403, 0.9714, 0.196, 0.01793, 0.9804, 0.7617, 0.06658, 0.6445, 0.7686, -0.007043, 0.6396, 0.7435, 0.04323, -0.6673, 0.8, 0.09145, -0.5931, 0.2004, 0.06764, -0.9774, 0.1963, -0.006019, -0.9805, 0.7925, -0.006821, -0.6099, 0.7833, -0.03499, -0.6206, 0.7621, -0.02904, 0.6468, 0.7686, -0.007043, 0.6396, 0.196, 0.01793, 0.9804, 0.09909, 0.09469, 0.9906, 0.8183, 0.0808, 0.5691, 0.7617, 0.06658, 0.6445, 0.7617, 0.06658, 0.6445, 0.8183, 0.0808, 0.5691, 0.8, 0.09145, -0.5931, 0.7435, 0.04323, -0.6673, 0.8, 0.09145, -0.5931, 0.7967, 0.0477, -0.6025, 0.2175, -0.0935, -0.9716, 0.2207, 0.1554, -0.9629, 0.2207, 0.1554, -0.9629, 0.2175, -0.0935, -0.9716, -0.4867, -0.2779, -0.8282, -0.4867, -0.2779, -0.8282, 0.2004, 0.06764, -0.9774, 0.2207, 0.1554, -0.9629, 0.2004, 0.06764, -0.9774, 0.8, 0.09145, -0.5931, 0.2207, 0.1554, -0.9629, 0.7833, -0.03499, -0.6206, 0.7616, -0.3193, -0.5639, 0.1073, -0.4341, 0.8945, 0.7621, -0.02904, 0.6468, 0.1767, -0.01949, -0.9841, 0.1795, -0.03496, -0.9831, 0.7833, -0.03499, -0.6206, 0.7925, -0.006821, -0.6099, 0.7686, -0.007043, 0.6396, 0.7621, -0.02904, 0.6468, 0.2736, -0.01889, 0.9617, 0.2362, -0.02403, 0.9714, 0.7621, -0.02904, 0.6468, 0.1073, -0.4341, 0.8945, 0.2606, -0.1531, 0.9532, 0.2736, -0.01889, 0.9617, 0.3216, -0.222, 0.9205, 0.8372, -0.03309, 0.5459, 0.4389, -0.3957, 0.8067, 0.3178, -0.3314, 0.8884, 0.1073, -0.4341, 0.8945, 0.3216, -0.222, 0.9205, 0.3178, -0.3314, 0.8884, 0.2606, -0.1531, 0.9532, 0.8372, -0.03309, 0.5459, 0.8561, -0.1228, -0.502, 0.8962, 0.4433, -0.01813, 0.3222, -0.1083, -0.9405, 0.4668, -0.2686, -0.8426, 0.8561, -0.1228, -0.502, 0.5738, -0.09959, -0.8129, 0.8561, -0.1228, -0.502, 0.8379, 0.409, -0.3615, 0.4946, -0.01457, -0.869, 0.5738, -0.09959, -0.8129, 0.2116, 0.1029, 0.9719, 0.09909, 0.09469, 0.9906, -0.5245, -0.3074, 0.794, 0.2116, 0.1029, 0.9719, 0.8183, 0.0808, 0.5691, 0.09909, 0.09469, 0.9906, 0.7929, -0.1597, 0.588, 0.8133, -0.01778, 0.5815, 0.8752, -0.05825, -0.4802, 0.865, -0.1498, -0.4789, -0.849, -0.06211, -0.5248, -0.8643, -0.01222, -0.5028, -0.8633, 0.02581, 0.504, -0.8364, -0.06564, 0.5441, -0.4867, -0.2779, -0.8282, -0.7862, -0.2065, -0.5825, -0.7544, -0.2563, 0.6043, -0.5245, -0.3074, 0.794, 0.2116, 0.1029, 0.9719, 0.2425, -0.1597, 0.9569, 0.8862, -0.0308, 0.4622, 0.8183, 0.0808, 0.5691, -0.5245, -0.3074, 0.794, -0.7544, -0.2563, 0.6043, 0.2425, -0.1597, 0.9569, 0.8183, 0.0808, 0.5691, 0.8862, -0.0308, 0.4622, 0.7967, 0.0477, -0.6025, 0.8, 0.09145, -0.5931, -0.08886, 0.01966, 0.9958, -0.1236, 0.03718, 0.9916, 0.7829, 0.01275, 0.622, 0.7838, -0.01039, 0.6209, 0.009771, -0.1184, -0.9929, -0.08685, 0.283, -0.9552, -0.9537, 0.05626, -0.2954, -0.8671, -0.08892, -0.4901, -0.8364, -0.06564, 0.5441, -0.8633, 0.02581, 0.504, -0.08942, 0.01999, 0.9958, -0.06191, -0.1113, 0.9919, 0.05397, -0.122, -0.9911, 0.02014, -0.06012, -0.998, -0.8643, -0.01222, -0.5028, -0.849, -0.06211, -0.5248, -0.06191, -0.1113, 0.9919, -0.08942, 0.01999, 0.9958, 0.8133, -0.01778, 0.5815, 0.7929, -0.1597, 0.588, 0.865, -0.1498, -0.4789, 0.8752, -0.05825, -0.4802, 0.02014, -0.06012, -0.998, 0.05397, -0.122, -0.9911, -0.8474, 0.009755, 0.5309, -0.7057, 0.05352, 0.7065, -0.04152, -0.007289, 0.9991, -0.1236, 0.03718, 0.9916, 0.7829, 0.01275, 0.622, 0.7017, -0.00172, 0.7125, 0.9919, 0.05181, 0.116, 0.9405, 0.05713, -0.3349, 0.8674, -0.1019, -0.4871, 0.9405, 0.05713, -0.3349, -0.08685, 0.283, -0.9552, 0.009771, -0.1184, -0.9929, -0.8671, -0.08892, -0.4901, -0.9537, 0.05626, -0.2954, -0.8474, 0.009755, 0.5309, -0.8362, -0.007043, 0.5484, 0.7838, -0.01039, 0.6209, 0.7829, 0.01275, 0.622, 0.9405, 0.05713, -0.3349, 0.8674, -0.1019, -0.4871, -0.8362, -0.007043, 0.5484, -0.8474, 0.009755, 0.5309, -0.1236, 0.03718, 0.9916, -0.08886, 0.01966, 0.9958, -0.8499, 0.07141, 0.522, -0.8362, -0.007043, 0.5484, -0.08886, 0.01966, 0.9958, -0.08256, 0.1362, 0.9872, 0.8022, 0.08918, 0.5903, 0.7838, -0.01039, 0.6209, 0.8674, -0.1019, -0.4871, 0.8722, 0.003645, -0.4892, -0.8656, -0.006396, -0.5007, -0.8671, -0.08892, -0.4901, -0.8362, -0.007043, 0.5484, -0.8499, 0.07141, 0.522, 0.8722, 0.003645, -0.4892, 0.8674, -0.1019, -0.4871, 0.009771, -0.1184, -0.9929, 0.02033, -0.009174, -0.9998, 0.02033, -0.009174, -0.9998, 0.009771, -0.1184, -0.9929, -0.8671, -0.08892, -0.4901, -0.8656, -0.006396, -0.5007, -0.08256, 0.1362, 0.9872, -0.08886, 0.01966, 0.9958, 0.7838, -0.01039, 0.6209, 0.8022, 0.08918, 0.5903, 0.7967, 0.0477, -0.6025, 0.876, -0.1031, -0.4712, 0.1128, -0.1327, -0.9847, 0.2175, -0.0935, -0.9716, 0.2425, -0.1597, 0.9569, 0.06436, -0.1614, 0.9848, 0.8439, -0.1081, 0.5255, 0.8862, -0.0308, 0.4622, 0.2175, -0.0935, -0.9716, 0.1128, -0.1327, -0.9847, -0.8295, -0.08971, -0.5512, -0.7862, -0.2065, -0.5825, -0.7544, -0.2563, 0.6043, -0.8267, -0.1264, 0.5482, 0.06436, -0.1614, 0.9848, 0.2425, -0.1597, 0.9569, -0.7862, -0.2065, -0.5825, -0.8295, -0.08971, -0.5512, -0.8267, -0.1264, 0.5482, -0.7544, -0.2563, 0.6043, 0.8862, -0.0308, 0.4622, 0.8439, -0.1081, 0.5255, 0.876, -0.1031, -0.4712, 0.7967, 0.0477, -0.6025, -0.04152, -0.007289, 0.9991, -0.7057, 0.05352, 0.7065, -0.6508, -0.6416, 0.406, -0.00357, -0.7341, 0.679, 0.7017, -0.00172, 0.7125, -0.04152, -0.007289, 0.9991, -0.00357, -0.7341, 0.679, 0.6061, -0.6942, 0.3882, 0.6061, -0.6942, 0.3882, 0.7557, -0.6535, 0.04252, 0.9095, 0.3573, -0.2127, 0.9919, 0.05181, 0.116, -0.1236, 0.03718, 0.9916, -0.04152, -0.007289, 0.9991, 0.7017, -0.00172, 0.7125, 0.7829, 0.01275, 0.622, -0.9537, 0.05626, -0.2954, -0.9402, 0.2888, -0.1808, -0.9879, 0.06276, 0.1416, -0.9537, 0.05626, -0.2954, -0.9879, 0.06276, 0.1416, -0.7057, 0.05352, 0.7065, -0.8474, 0.009755, 0.5309, -0.7186, -0.6955, 0.004277, -0.7077, -0.7022, -0.07794, 0.000641, -0.9962, 0.08766, -0.001055, -0.9996, 0.02944, -0.9402, 0.2888, -0.1808, -0.8601, 0.3926, -0.3259, -0.7077, -0.7022, -0.07794, -0.7186, -0.6955, 0.004277, -0.00357, -0.7341, 0.679, -0.001055, -0.9996, 0.02944, 0.7557, -0.6535, 0.04252, 0.6061, -0.6942, 0.3882, -0.08685, 0.283, -0.9552, -0.0236, 0.7269, -0.6863, -0.9402, 0.2888, -0.1808, -0.9537, 0.05626, -0.2954, 0.9405, 0.05713, -0.3349, 0.9095, 0.3573, -0.2127, -0.0236, 0.7269, -0.6863, -0.08685, 0.283, -0.9552, -0.6508, -0.6416, 0.406, -0.7186, -0.6955, 0.004277, -0.001055, -0.9996, 0.02944, -0.00357, -0.7341, 0.679, 0.8917, 0.3892, -0.2312, 0.7682, 0.3586, -0.5304, 0.008433, 0.6408, -0.7677, 0.02209, 0.8846, -0.4658, 0.000641, -0.9962, 0.08766, -0.06428, -0.5607, -0.8255, 0.6427, -0.5298, -0.5534, 0.7408, -0.6714, -0.0215, -0.0236, 0.7269, -0.6863, 0.02209, 0.8846, -0.4658, -0.8601, 0.3926, -0.3259, -0.9402, 0.2888, -0.1808, -0.001055, -0.9996, 0.02944, 0.000641, -0.9962, 0.08766, 0.7408, -0.6714, -0.0215, 0.7557, -0.6535, 0.04252, 0.9095, 0.3573, -0.2127, 0.8917, 0.3892, -0.2312, 0.02209, 0.8846, -0.4658, -0.0236, 0.7269, -0.6863, 0.7557, -0.6535, 0.04252, 0.7408, -0.6714, -0.0215, 0.8917, 0.3892, -0.2312, 0.9095, 0.3573, -0.2127, 0.008433, 0.6408, -0.7677, -0.06428, -0.5607, -0.8255, -0.6344, -0.583, -0.5076, -0.7782, 0.2807, -0.5618, 0.7682, 0.3586, -0.5304, 0.6427, -0.5298, -0.5534, -0.06428, -0.5607, -0.8255, 0.008433, 0.6408, -0.7677, 0.7408, -0.6714, -0.0215, 0.6427, -0.5298, -0.5534, 0.7682, 0.3586, -0.5304, 0.8917, 0.3892, -0.2312, -0.8601, 0.3926, -0.3259, -0.7782, 0.2807, -0.5618, -0.6344, -0.583, -0.5076, -0.7077, -0.7022, -0.07794, -0.7077, -0.7022, -0.07794, -0.6344, -0.583, -0.5076, -0.06428, -0.5607, -0.8255, 0.000641, -0.9962, 0.08766, 0.02209, 0.8846, -0.4658, 0.008433, 0.6408, -0.7677, -0.7782, 0.2807, -0.5618, -0.8601, 0.3926, -0.3259, 0.7616, -0.3193, -0.5639, -0.5422, -0.4734, -0.6942, -0.6676, -0.5388, 0.5138, 0.1073, -0.4341, 0.8945, 0.4946, -0.01457, -0.869, 0.1904, 0.05465, -0.9802, -0.5422, -0.4734, -0.6942, 0.7616, -0.3193, -0.5639, 0.5738, -0.09959, -0.8129, 0.4946, -0.01457, -0.869, 0.7616, -0.3193, -0.5639, 0.3216, -0.222, 0.9205, 0.05162, -0.1111, 0.9925, 0.6929, 0.4482, 0.5649, 0.8372, -0.03309, 0.5459, 0.1073, -0.4341, 0.8945, 0.05162, -0.1111, 0.9925, 0.3216, -0.222, 0.9205, 0.8372, -0.03309, 0.5459, 0.6929, 0.4482, 0.5649, 0.8379, 0.409, -0.3615, 0.8561, -0.1228, -0.502, 0.05162, -0.1111, 0.9925, -0.01857, -0.06203, 0.9979, 0.6376, 0.4655, 0.6138, 0.6929, 0.4482, 0.5649, 0.1073, -0.4341, 0.8945, -0.6676, -0.5388, 0.5138, -0.01857, -0.06203, 0.9979, 0.05162, -0.1111, 0.9925, 0.8379, 0.409, -0.3615, 0.7003, 0.4781, -0.5301, 0.1904, 0.05465, -0.9802, 0.4946, -0.01457, -0.869, 0.6929, 0.4482, 0.5649, 0.6376, 0.4655, 0.6138, 0.7003, 0.4781, -0.5301, 0.8379, 0.409, -0.3615, 0.01738, -0.1252, 0.992, 0.05237, -0.09472, 0.9941, 0.6652, 0.4895, 0.5638, 0.631, 0.458, 0.6261, -0.5658, -0.6174, 0.5466, -0.5477, -0.598, 0.5852, 0.05237, -0.09472, 0.9941, 0.01738, -0.1252, 0.992, 0.6357, 0.4372, 0.6362, 0.6148, 0.4267, 0.6632, 0.6847, 0.516, -0.5147, -0.5351, -0.5195, -0.6662, -0.6369, -0.5628, 0.5269, -0.6781, -0.4964, 0.5421, -0.6781, -0.4964, 0.5421, -0.6369, -0.5628, 0.5269, -0.03081, -0.1066, 0.9938, -0.04578, -0.0567, 0.9973, -0.04578, -0.0567, 0.9973, -0.03081, -0.1066, 0.9938, 0.6148, 0.4267, 0.6632, 0.6357, 0.4372, 0.6362, 0.743, 0.4214, -0.52, 0.7196, 0.4584, -0.5215, 0.04296, 0.04025, -0.9983, 0.1027, 0.01766, -0.9946, 0.1027, 0.01766, -0.9946, 0.04296, 0.04025, -0.9983, -0.5861, -0.5472, -0.5976, -0.5611, -0.5752, -0.5953, 0.156, 0.02308, -0.9875, 0.1384, 0.1214, -0.9829, -0.5184, -0.5443, -0.6595, -0.5351, -0.5195, -0.6662, 0.6847, 0.516, -0.5147, 0.633, 0.5795, -0.5133, 0.1384, 0.1214, -0.9829, 0.156, 0.02308, -0.9875, 0.631, 0.458, 0.6261, 0.6652, 0.4895, 0.5638, 0.633, 0.5795, -0.5133, 0.6847, 0.516, -0.5147, -0.5351, -0.5195, -0.6662, -0.5184, -0.5443, -0.6595, -0.5477, -0.598, 0.5852, -0.5658, -0.6174, 0.5466, 0.05299, -0.04399, 0.9976, -0.1416, 0.1292, 0.9815, 0.6059, 0.5621, 0.5629, 0.7018, 0.3758, 0.6052, -0.5672, -0.5693, 0.5951, -0.7368, -0.3816, 0.558, -0.1416, 0.1292, 0.9815, 0.05299, -0.04399, 0.9976, 0.7301, 0.3419, 0.5917, 0.7018, 0.3758, 0.6052, 0.7196, 0.4584, -0.5215, 0.743, 0.4214, -0.52, -0.5611, -0.5752, -0.5953, -0.5861, -0.5472, -0.5976, -0.5672, -0.5693, 0.5951, -0.5616, -0.6123, 0.5565, -0.5616, -0.6123, 0.5565, -0.5672, -0.5693, 0.5951, 0.05299, -0.04399, 0.9976, 0.05702, -0.09958, 0.9934, 0.05702, -0.09958, 0.9934, 0.05299, -0.04399, 0.9976, 0.7018, 0.3758, 0.6052, 0.7301, 0.3419, 0.5917, -0.8209, -0.4637, -0.3333, -0.8532, -0.4408, -0.2789, -0.7983, -0.5995, -0.05758, -0.1416, 0.1292, 0.9815, -0.2249, 0.055, 0.9728, 0.4775, 0.5885, 0.6524, 0.6059, 0.5621, 0.5629, 0.04296, 0.04025, -0.9983, -0.2071, 0.1967, -0.9583, -0.8209, -0.4637, -0.3333, -0.5861, -0.5472, -0.5976, 0.7196, 0.4584, -0.5215, 0.6711, 0.6224, -0.4027, -0.2071, 0.1967, -0.9583, 0.04296, 0.04025, -0.9983, 0.7018, 0.3758, 0.6052, 0.6059, 0.5621, 0.5629, 0.6711, 0.6224, -0.4027, 0.7196, 0.4584, -0.5215, -0.5861, -0.5472, -0.5976, -0.8209, -0.4637, -0.3333, -0.7368, -0.3816, 0.558, -0.5672, -0.5693, 0.5951, -0.7983, -0.5995, -0.05758, -0.7204, -0.6831, -0.1201, -0.7018, -0.5836, 0.4084, -0.7536, -0.4596, 0.4699, 0.4775, 0.5885, 0.6524, 0.6685, 0.4146, 0.6174, 0.8866, 0.4363, -0.1536, 0.6097, 0.713, -0.3462, 0.6059, 0.5621, 0.5629, 0.4775, 0.5885, 0.6524, 0.6097, 0.713, -0.3462, 0.6711, 0.6224, -0.4027, -0.8209, -0.4637, -0.3333, -0.7983, -0.5995, -0.05758, -0.7536, -0.4596, 0.4699, -0.7368, -0.3816, 0.558, -0.7368, -0.3816, 0.558, -0.7536, -0.4596, 0.4699, -0.2249, 0.055, 0.9728, -0.1416, 0.1292, 0.9815, 0.8866, 0.4363, -0.1536, 0.7938, 0.402, -0.4564, 0.891, -0.05958, -0.45, -0.2783, -0.8034, -0.5264, 0.05676, -0.1415, -0.9883, -0.705, -0.6203, -0.3438, -0.7204, -0.6831, -0.1201, -0.7536, -0.4596, 0.4699, -0.7018, -0.5836, 0.4084, -0.1521, -0.1506, 0.9768, -0.2249, 0.055, 0.9728, -0.2249, 0.055, 0.9728, -0.1521, -0.1506, 0.9768, 0.6685, 0.4146, 0.6174, 0.4775, 0.5885, 0.6524, -0.2783, -0.8034, -0.5264, -0.7204, -0.6831, -0.1201, -0.7983, -0.5995, -0.05758, -0.7061, -0.559, 0.4347, -0.6974, -0.5877, 0.4101, -0.129, -0.1932, 0.9726, -0.144, -0.1865, 0.9718, -0.705, -0.6203, -0.3438, -0.6097, -0.5857, -0.534, -0.6974, -0.5877, 0.4101, -0.7061, -0.559, 0.4347, 0.6685, 0.4146, 0.6174, 0.6949, 0.3655, 0.6193, 0.7938, 0.402, -0.4564, 0.8866, 0.4363, -0.1536, -0.7204, -0.6831, -0.1201, -0.705, -0.6203, -0.3438, -0.7061, -0.559, 0.4347, -0.7018, -0.5836, 0.4084, -0.7018, -0.5836, 0.4084, -0.7061, -0.559, 0.4347, -0.144, -0.1865, 0.9718, -0.1521, -0.1506, 0.9768, -0.1521, -0.1506, 0.9768, -0.144, -0.1865, 0.9718, 0.6949, 0.3655, 0.6193, 0.6685, 0.4146, 0.6174, 0.7944, 0.3524, -0.4947, 0.9232, -0.008814, -0.3841, 0.3664, -0.7138, -0.5968, 0.1142, -0.1213, -0.986, 0.1142, -0.1213, -0.986, 0.3664, -0.7138, -0.5968, -0.4801, -0.7761, -0.4089, -0.6097, -0.5857, -0.534, -0.144, -0.1865, 0.9718, -0.129, -0.1932, 0.9726, 0.7294, 0.3061, 0.6118, 0.6949, 0.3655, 0.6193, 0.05676, -0.1415, -0.9883, 0.1142, -0.1213, -0.986, -0.6097, -0.5857, -0.534, -0.705, -0.6203, -0.3438, 0.7938, 0.402, -0.4564, 0.7944, 0.3524, -0.4947, 0.1142, -0.1213, -0.986, 0.05676, -0.1415, -0.9883, 0.6949, 0.3655, 0.6193, 0.7294, 0.3061, 0.6118, 0.7944, 0.3524, -0.4947, 0.7938, 0.402, -0.4564, -0.4801, -0.7761, -0.4089, 0.3664, -0.7138, -0.5968, 0.2435, -0.7228, 0.6467, -0.5607, -0.7491, 0.3528, 0.3664, -0.7138, -0.5968, 0.9232, -0.008814, -0.3841, 0.8505, -0.02413, 0.5255, 0.2435, -0.7228, 0.6467, 0.7294, 0.3061, 0.6118, 0.8505, -0.02413, 0.5255, 0.9232, -0.008814, -0.3841, 0.7944, 0.3524, -0.4947, -0.6097, -0.5857, -0.534, -0.4801, -0.7761, -0.4089, -0.5607, -0.7491, 0.3528, -0.6974, -0.5877, 0.4101, -0.6974, -0.5877, 0.4101, -0.5607, -0.7491, 0.3528, 0.2435, -0.7228, 0.6467, -0.129, -0.1932, 0.9726, -0.129, -0.1932, 0.9726, 0.2435, -0.7228, 0.6467, 0.8505, -0.02413, 0.5255, 0.7294, 0.3061, 0.6118, -0.2071, 0.1967, -0.9583, -0.5955, 0.3278, -0.7334, -0.8532, -0.4408, -0.2789, -0.8209, -0.4637, -0.3333, 0.6711, 0.6224, -0.4027, 0.6097, 0.713, -0.3462, -0.5955, 0.3278, -0.7334, -0.2071, 0.1967, -0.9583, -0.7983, -0.5995, -0.05758, -0.8532, -0.4408, -0.2789, -0.2783, -0.8034, -0.5264, -0.8532, -0.4408, -0.2789, -0.7284, -0.5695, -0.3809, -0.2783, -0.8034, -0.5264, -0.5955, 0.3278, -0.7334, -0.5463, 0.2712, -0.7925, -0.7284, -0.5695, -0.3809, -0.8532, -0.4408, -0.2789, 0.8866, 0.4363, -0.1536, 0.9325, 0.3598, -0.03057, 0.549, 0.772, -0.3203, 0.6097, 0.713, -0.3462, 0.6097, 0.713, -0.3462, 0.549, 0.772, -0.3203, -0.5463, 0.2712, -0.7925, -0.5955, 0.3278, -0.7334, 0.549, 0.772, -0.3203, 0.5482, 0.7163, -0.4318, -0.4457, 0.211, -0.8699, -0.5463, 0.2712, -0.7925, 0.9325, 0.3598, -0.03057, 0.9548, 0.2956, 0.02991, 0.5482, 0.7163, -0.4318, 0.549, 0.772, -0.3203, -0.7284, -0.5695, -0.3809, -0.566, -0.744, -0.355, -0.2783, -0.8034, -0.5264, -0.5463, 0.2712, -0.7925, -0.4457, 0.211, -0.8699, -0.566, -0.744, -0.355, -0.7284, -0.5695, -0.3809, -0.4457, 0.211, -0.8699, -0.4667, 0.1723, -0.8674, -0.6977, -0.7074, -0.1132, -0.566, -0.744, -0.355, 0.891, -0.05958, -0.45, -0.2783, -0.8034, -0.5264, 0.4827, -0.8715, 0.08632, 0.5482, 0.7163, -0.4318, 0.7119, 0.6174, -0.3347, -0.4667, 0.1723, -0.8674, -0.4457, 0.211, -0.8699, 0.9548, 0.2956, 0.02991, 0.9511, 0.2163, 0.2203, 0.7119, 0.6174, -0.3347, 0.5482, 0.7163, -0.4318, -0.6977, -0.7074, -0.1132, -0.3446, -0.894, -0.2863, 0.3149, -0.8882, 0.3345, 0.3621, -0.7421, 0.564, 0.3621, -0.7421, 0.564, 0.3149, -0.8882, 0.3345, 0.9537, -0.2916, 0.07326, 0.9511, 0.2163, 0.2203, 0.9511, 0.2163, 0.2203, 0.9537, -0.2916, 0.07326, 0.724, 0.5102, -0.4641, 0.7119, 0.6174, -0.3347, 0.7119, 0.6174, -0.3347, 0.724, 0.5102, -0.4641, 0.2061, -0.3582, -0.9106, -0.4667, 0.1723, -0.8674, -0.4667, 0.1723, -0.8674, 0.2061, -0.3582, -0.9106, -0.3446, -0.894, -0.2863, -0.6977, -0.7074, -0.1132, 0.9308, -0.1835, 0.3162, 0.9548, 0.2956, 0.02991, 0.9325, 0.3598, -0.03057, 0.9613, -0.236, 0.1424, 0.3621, -0.7421, 0.564, 0.9511, 0.2163, 0.2203, 0.9548, 0.2956, 0.02991, 0.9308, -0.1835, 0.3162, 0.9613, -0.236, 0.1424, 0.9325, 0.3598, -0.03057, 0.8866, 0.4363, -0.1536, 0.891, -0.05958, -0.45, 0.7938, 0.402, -0.4564, 0.05676, -0.1415, -0.9883, 0.891, -0.05958, -0.45, 0.05676, -0.1415, -0.9883, -0.2783, -0.8034, -0.5264, 0.891, -0.05958, -0.45, -0.6977, -0.7074, -0.1132, 0.3621, -0.7421, 0.564, -0.566, -0.744, -0.355, -0.566, -0.744, -0.355, 0.3621, -0.7421, 0.564, 0.4827, -0.8715, 0.08632, 0.4827, -0.8715, 0.08632, -0.2783, -0.8034, -0.5264, -0.566, -0.744, -0.355, 0.9308, -0.1835, 0.3162, 0.4827, -0.8715, 0.08632, 0.3621, -0.7421, 0.564, 0.9308, -0.1835, 0.3162, 0.9613, -0.236, 0.1424, 0.4827, -0.8715, 0.08632, 0.891, -0.05958, -0.45, 0.4827, -0.8715, 0.08632, 0.9613, -0.236, 0.1424, 0.5738, -0.09959, -0.8129, 0.7616, -0.3193, -0.5639, 0.7833, -0.03499, -0.6206, 0.7833, -0.03499, -0.6206, 0.1795, -0.03496, -0.9831, 0.5738, -0.09959, -0.8129, 0.5738, -0.09959, -0.8129, 0.1795, -0.03496, -0.9831, 0.3222, -0.1083, -0.9405, 0.3754, 0.6616, -0.6491, 0.5283, -0.7047, -0.4737, 0.812, -0.5546, -0.1818, 0.4962, 0.8083, -0.3168, 0.8561, -0.1228, -0.502, 0.559, 0.4549, -0.6933, 0.8962, 0.4433, -0.01813, 0.426, 0.8509, 0.3074, 0.8211, -0.4901, 0.2926, 0.4543, -0.5477, 0.7026, 0.2493, 0.8359, 0.489, 0.4962, 0.8083, -0.3168, 0.812, -0.5546, -0.1818, 0.8211, -0.4901, 0.2926, 0.426, 0.8509, 0.3074, 0.4772, -0.0728, -0.8758, 0.2784, -0.2687, -0.9221, 0.7161, -0.2981, -0.6312, 0.2784, -0.2687, -0.9221, 0.541, -0.03406, -0.8404, 0.7161, -0.2981, -0.6312, 0.2784, -0.2687, -0.9221, 0.1906, -0.0478, -0.9805, 0.541, -0.03406, -0.8404, 0.8782, -0.2117, -0.4288, 0.541, -0.03406, -0.8404, 0.8063, 0.5796, -0.1181, 0.7633, -0.1455, 0.6295, 0.8567, -0.4707, 0.211, 0.9737, -0.2051, 0.09881, 0.7174, 0.5633, 0.41, 0.4282, 0.3726, 0.8233, 0.7633, -0.1455, 0.6295, 0.7174, 0.5633, 0.41, 0.9737, -0.2051, 0.09881, 0.8063, 0.5796, -0.1181, 0.8063, 0.5796, -0.1181, 0.352, 0.8468, -0.3988, 0.452, 0.8901, 0.05843, 0.8063, 0.5796, -0.1181, 0.9737, -0.2051, 0.09881, 0.8782, -0.2117, -0.4288, 0.541, -0.03406, -0.8404, 0.5235, 0.486, -0.6998, 0.8063, 0.5796, -0.1181, 0.352, 0.8468, -0.3988, 0.8063, 0.5796, -0.1181, 0.5235, 0.486, -0.6998, 0.592, -0.6416, 0.4877, 0.7247, -0.5268, 0.4442, 0.5295, -0.3888, 0.754, 0.1906, -0.0478, -0.9805, 0.165, 0.3287, -0.9299, 0.5235, 0.486, -0.6998, 0.1906, -0.0478, -0.9805, 0.5235, 0.486, -0.6998, 0.541, -0.03406, -0.8404, 0.5295, -0.3888, 0.754, 0.7247, -0.5268, 0.4442, 0.7633, -0.1455, 0.6295, 0.7174, 0.5633, 0.41, 0.8063, 0.5796, -0.1181, 0.452, 0.8901, 0.05843, 0.4364, 0.8381, 0.3272, 0.8485, -0.5237, -0.07663, 0.8782, -0.2117, -0.4288, 0.9737, -0.2051, 0.09881, 0.165, 0.3287, -0.9299, 0.352, 0.8468, -0.3988, 0.5235, 0.486, -0.6998, 0.4543, -0.5477, 0.7026, 0.8211, -0.4901, 0.2926, 0.592, -0.6416, 0.4877, 0.592, -0.6416, 0.4877, 0.8211, -0.4901, 0.2926, 0.7247, -0.5268, 0.4442, 0.6235, -0.5264, -0.5781, 0.7754, -0.5516, -0.3073, 0.5283, -0.7047, -0.4737, 0.5283, -0.7047, -0.4737, 0.7754, -0.5516, -0.3073, 0.812, -0.5546, -0.1818, 0.7754, -0.5516, -0.3073, 0.8485, -0.5237, -0.07663, 0.812, -0.5546, -0.1818, 0.812, -0.5546, -0.1818, 0.8837, -0.4594, 0.08968, 0.8211, -0.4901, 0.2926, 0.9737, -0.2051, 0.09881, 0.8567, -0.4707, 0.211, 0.8485, -0.5237, -0.07663, 0.8837, -0.4594, 0.08968, 0.7247, -0.5268, 0.4442, 0.8211, -0.4901, 0.2926, 0.812, -0.5546, -0.1818, 0.8485, -0.5237, -0.07663, 0.8837, -0.4594, 0.08968, 0.4364, 0.8381, 0.3272, 0.2622, 0.6239, 0.7362, 0.4282, 0.3726, 0.8233, 0.7174, 0.5633, 0.41, 0.541, -0.03406, -0.8404, 0.8782, -0.2117, -0.4288, 0.7161, -0.2981, -0.6312, 0.7161, -0.2981, -0.6312, 0.8485, -0.5237, -0.07663, 0.7754, -0.5516, -0.3073, 0.8782, -0.2117, -0.4288, 0.8485, -0.5237, -0.07663, 0.7161, -0.2981, -0.6312, 0.7633, -0.1455, 0.6295, 0.9737, -0.2051, 0.09881, 0.7174, 0.5633, 0.41, 0.2175, -0.0935, -0.9716, -0.7862, -0.2065, -0.5825, -0.4867, -0.2779, -0.8282, 0.2425, -0.1597, 0.9569, 0.2116, 0.1029, 0.9719, -0.5245, -0.3074, 0.794, 0.9095, 0.3573, -0.2127, 0.9405, 0.05713, -0.3349, 0.9919, 0.05181, 0.116, 0.7017, -0.00172, 0.7125, 0.6061, -0.6942, 0.3882, 0.9919, 0.05181, 0.116, -0.9402, 0.2888, -0.1808, -0.7186, -0.6955, 0.004277, -0.6508, -0.6416, 0.406, -0.9879, 0.06276, 0.1416, -0.9879, 0.06276, 0.1416, -0.6508, -0.6416, 0.406, -0.7057, 0.05352, 0.7065, -0.5351, -0.5195, -0.6662, -0.5658, -0.6174, 0.5466, -0.6369, -0.5628, 0.5269, 0.6148, 0.4267, 0.6632, 0.631, 0.458, 0.6261, 0.6847, 0.516, -0.5147, -0.6369, -0.5628, 0.5269, -0.5658, -0.6174, 0.5466, 0.01738, -0.1252, 0.992, -0.03081, -0.1066, 0.9938, -0.03081, -0.1066, 0.9938, 0.01738, -0.1252, 0.992, 0.631, 0.458, 0.6261, 0.6148, 0.4267, 0.6632, -0.01857, -0.06203, 0.9979, -0.04578, -0.0567, 0.9973, 0.6357, 0.4372, 0.6362, 0.6376, 0.4655, 0.6138, -0.6676, -0.5388, 0.5138, -0.6781, -0.4964, 0.5421, -0.04578, -0.0567, 0.9973, -0.01857, -0.06203, 0.9979, -0.5422, -0.4734, -0.6942, -0.5351, -0.5195, -0.6662, -0.6781, -0.4964, 0.5421, -0.6676, -0.5388, 0.5138, 0.6376, 0.4655, 0.6138, 0.6357, 0.4372, 0.6362, 0.6847, 0.516, -0.5147, 0.7003, 0.4781, -0.5301, 0.1904, 0.05465, -0.9802, 0.156, 0.02308, -0.9875, -0.5351, -0.5195, -0.6662, -0.5422, -0.4734, -0.6942, 0.7003, 0.4781, -0.5301, 0.6847, 0.516, -0.5147, 0.156, 0.02308, -0.9875, 0.1904, 0.05465, -0.9802, 0.876, -0.1031, -0.4712, 0.865, -0.1498, -0.4789, 0.05397, -0.122, -0.9911, 0.1128, -0.1327, -0.9847, 0.06436, -0.1614, 0.9848, -0.06191, -0.1113, 0.9919, 0.7929, -0.1597, 0.588, 0.8439, -0.1081, 0.5255, 0.1128, -0.1327, -0.9847, 0.05397, -0.122, -0.9911, -0.849, -0.06211, -0.5248, -0.8295, -0.08971, -0.5512, -0.8267, -0.1264, 0.5482, -0.8364, -0.06564, 0.5441, -0.06191, -0.1113, 0.9919, 0.06436, -0.1614, 0.9848, -0.8295, -0.08971, -0.5512, -0.849, -0.06211, -0.5248, -0.8364, -0.06564, 0.5441, -0.8267, -0.1264, 0.5482, 0.8439, -0.1081, 0.5255, 0.7929, -0.1597, 0.588, 0.865, -0.1498, -0.4789, 0.876, -0.1031, -0.4712, -0.08942, 0.01999, 0.9958, -0.07831, 0.1487, 0.9858, 0.801, 0.1302, 0.5844, 0.8133, -0.01778, 0.5815, 0.02014, -0.06012, -0.998, 0.02867, 0.007031, -0.9996, -0.8535, 0.0344, -0.5199, -0.8643, -0.01222, -0.5028, 0.8752, -0.05825, -0.4802, 0.87, 0.04414, -0.4911, 0.02867, 0.007031, -0.9996, 0.02014, -0.06012, -0.998, -0.8643, -0.01222, -0.5028, -0.8535, 0.0344, -0.5199, -0.8433, 0.1148, 0.525, -0.8633, 0.02581, 0.504, 0.8133, -0.01778, 0.5815, 0.801, 0.1302, 0.5844, 0.87, 0.04414, -0.4911, 0.8752, -0.05825, -0.4802, -0.8633, 0.02581, 0.504, -0.8433, 0.1148, 0.525, -0.07831, 0.1487, 0.9858, -0.08942, 0.01999, 0.9958, 0.7633, -0.1455, 0.6295, 0.7247, -0.5268, 0.4442, 0.8567, -0.4707, 0.211, 0.8837, -0.4594, 0.08968, 0.8485, -0.5237, -0.07663, 0.8567, -0.4707, 0.211, 0.8837, -0.4594, 0.08968, 0.8567, -0.4707, 0.211, 0.7247, -0.5268, 0.4442, 0.724, 0.5102, -0.4641, 0.9537, -0.2916, 0.07326, 0.2061, -0.3582, -0.9106, 0.3149, -0.8882, 0.3345, -0.3446, -0.894, -0.2863, 0.2061, -0.3582, -0.9106, 0.9537, -0.2916, 0.07326, 0.7633, -0.1455, 0.6295, 0.3058, -0.03566, 0.9514, 0.5295, -0.3888, 0.754, 0.2622, 0.6239, 0.7362, 0.3058, -0.03566, 0.9514, 0.4282, 0.3726, 0.8233, 0.4282, 0.3726, 0.8233, 0.3058, -0.03566, 0.9514, 0.7633, -0.1455, 0.6295, 0.6235, -0.5264, -0.5781, 0.7161, -0.2981, -0.6312, 0.7754, -0.5516, -0.3073, 0.6235, -0.5264, -0.5781, 0.4772, -0.0728, -0.8758, 0.7161, -0.2981, -0.6312, -0.5245, -0.3074, 0.794, 0.09909, 0.09469, 0.9906, -0.546, -0.3505, 0.7609, 0.2004, 0.06764, -0.9774, -0.4867, -0.2779, -0.8282, -0.403, -0.2996, -0.8648, -0.4867, -0.2779, -0.8282, -0.5245, -0.3074, 0.794, -0.546, -0.3505, 0.7609, -0.403, -0.2996, -0.8648, 0.559, 0.4549, -0.6933, 0.3754, 0.6616, -0.6491, 0.4962, 0.8083, -0.3168, 0.8962, 0.4433, -0.01813, 0.4962, 0.8083, -0.3168, 0.426, 0.8509, 0.3074, 0.2493, 0.8359, 0.489, 0.4436, 0.404, 0.8, 0.5527, 0.444, 0.7053, 0.4288, 0.4622, -0.7762, 0.3754, 0.6616, -0.6491, 0.559, 0.4549, -0.6933, 0.4962, 0.8083, -0.3168, 0.8962, 0.4433, -0.01813, 0.559, 0.4549, -0.6933, 0.5527, 0.444, 0.7053, 0.8962, 0.4433, -0.01813, 0.426, 0.8509, 0.3074, 0.426, 0.8509, 0.3074, 0.2493, 0.8359, 0.489, 0.5527, 0.444, 0.7053, 0.559, 0.4549, -0.6933, 0.8561, -0.1228, -0.502, 0.4668, -0.2686, -0.8426, 0.4668, -0.2686, -0.8426, 0.4288, 0.4622, -0.7762, 0.559, 0.4549, -0.6933, 0.4389, -0.3957, 0.8067, 0.8372, -0.03309, 0.5459, 0.5527, 0.444, 0.7053, 0.8372, -0.03309, 0.5459, 0.8962, 0.4433, -0.01813, 0.5527, 0.444, 0.7053, 0.4389, -0.3957, 0.8067, 0.5527, 0.444, 0.7053, 0.4436, 0.404, 0.8, 0.008339, 0.9972, -0.07488, 0.01961, 0.9949, -0.09944, -0.664, 0.6384, 0.3892, -0.06109, 0.6582, 0.7503, 0.01961, 0.9949, -0.09944, -0.01549, 0.9952, -0.09669, -0.6912, 0.5729, -0.4404, -0.664, 0.6384, 0.3892, -0.01549, 0.9952, -0.09669, 0.002477, 0.9977, -0.06749, 0.02114, 0.5905, -0.8068, -0.6912, 0.5729, -0.4404, 0.02496, 0.9956, -0.09022, -0.005138, 0.9956, -0.09364, 0.6374, 0.6237, 0.4525, 0.7007, 0.5773, -0.4193, 0.002477, 0.9977, -0.06749, 0.02496, 0.9956, -0.09022, 0.7007, 0.5773, -0.4193, 0.02114, 0.5905, -0.8068, -0.005138, 0.9956, -0.09364, 0.008339, 0.9972, -0.07488, -0.06109, 0.6582, 0.7503, 0.6374, 0.6237, 0.4525, 0.7007, 0.5773, -0.4193, 0.6374, 0.6237, 0.4525, 0.6502, -0.562, 0.5112, 0.6783, -0.6437, -0.3543, 0.02114, 0.5905, -0.8068, 0.7007, 0.5773, -0.4193, 0.6783, -0.6437, -0.3543, 0.02064, -0.6304, -0.776, 0.6374, 0.6237, 0.4525, -0.06109, 0.6582, 0.7503, -0.06271, -0.6114, 0.7888, 0.6502, -0.562, 0.5112, -0.06109, 0.6582, 0.7503, -0.664, 0.6384, 0.3892, -0.6835, -0.5677, 0.4588, -0.06271, -0.6114, 0.7888, -0.664, 0.6384, 0.3892, -0.6912, 0.5729, -0.4404, -0.6721, -0.6402, -0.3721, -0.6835, -0.5677, 0.4588, -0.6912, 0.5729, -0.4404, 0.02114, 0.5905, -0.8068, 0.02064, -0.6304, -0.776, -0.6721, -0.6402, -0.3721, -0.06271, -0.6114, 0.7888, -0.6835, -0.5677, 0.4588, -0.01961, -0.9949, 0.09943, -0.008339, -0.9972, 0.07488, -0.6835, -0.5677, 0.4588, -0.6721, -0.6402, -0.3721, 0.01549, -0.9952, 0.09669, -0.01961, -0.9949, 0.09943, -0.6721, -0.6402, -0.3721, 0.02064, -0.6304, -0.776, -0.002477, -0.9977, 0.06749, 0.01549, -0.9952, 0.09669, 0.6783, -0.6437, -0.3543, 0.6502, -0.562, 0.5112, 0.005137, -0.9956, 0.09364, -0.02496, -0.9956, 0.09022, 0.02064, -0.6304, -0.776, 0.6783, -0.6437, -0.3543, -0.02496, -0.9956, 0.09022, -0.002477, -0.9977, 0.06749, 0.6502, -0.562, 0.5112, -0.06271, -0.6114, 0.7888, -0.008339, -0.9972, 0.07488, 0.005137, -0.9956, 0.09364, -0.5664, 0.8239, 0.01697, -0.8486, 0.08825, 0.5217, -0.3351, 0.4553, 0.8249, -0.5689, 0.8215, 0.03826, -0.5689, 0.8215, 0.03826, -0.3351, 0.4553, 0.8249, 0.2111, 0.8162, 0.5379, -0.5743, 0.8183, 0.02467, -0.5912, 0.806, 0.02745, -0.578, 0.8138, 0.06067, -0.3529, 0.638, -0.6844, -0.886, 0.1369, -0.4429, -0.578, 0.8138, 0.06067, -0.5601, 0.8275, 0.03871, 0.1926, 0.9096, -0.3682, -0.3529, 0.638, -0.6844, -0.5743, 0.8183, 0.02467, 0.2111, 0.8162, 0.5379, 0.1926, 0.9096, -0.3682, -0.5601, 0.8275, 0.03871, -0.5912, 0.806, 0.02745, -0.886, 0.1369, -0.4429, -0.8486, 0.08825, 0.5217, -0.5664, 0.8239, 0.01697, -0.3529, 0.638, -0.6844, 0.1926, 0.9096, -0.3682, 0.8767, -0.08733, -0.4731, 0.3813, -0.3882, -0.839, 0.2111, 0.8162, 0.5379, 0.8925, -0.1428, 0.4278, 0.8767, -0.08733, -0.4731, 0.1926, 0.9096, -0.3682, -0.8486, 0.08825, 0.5217, -0.1799, -0.8885, 0.4222, 0.402, -0.6053, 0.687, -0.3351, 0.4553, 0.8249, -0.3351, 0.4553, 0.8249, 0.402, -0.6053, 0.687, 0.8925, -0.1428, 0.4278, 0.2111, 0.8162, 0.5379, -0.886, 0.1369, -0.4429, -0.1907, -0.8158, -0.546, -0.1799, -0.8885, 0.4222, -0.8486, 0.08825, 0.5217, -0.886, 0.1369, -0.4429, -0.3529, 0.638, -0.6844, 0.3813, -0.3882, -0.839, -0.1907, -0.8158, -0.546, -0.1799, -0.8885, 0.4222, 0.5664, -0.8239, -0.01697, 0.5689, -0.8215, -0.03825, 0.402, -0.6053, 0.687, 0.402, -0.6053, 0.687, 0.5689, -0.8215, -0.03825, 0.5743, -0.8183, -0.02466, 0.8925, -0.1428, 0.4278, -0.1907, -0.8158, -0.546, 0.5912, -0.806, -0.02746, 0.5664, -0.8239, -0.01697, -0.1799, -0.8885, 0.4222, -0.1907, -0.8158, -0.546, 0.3813, -0.3882, -0.839, 0.578, -0.8138, -0.06068, 0.5912, -0.806, -0.02746, 0.3813, -0.3882, -0.839, 0.8767, -0.08733, -0.4731, 0.5602, -0.8275, -0.03871, 0.578, -0.8138, -0.06068, 0.8925, -0.1428, 0.4278, 0.5743, -0.8183, -0.02466, 0.5602, -0.8275, -0.03871, 0.8767, -0.08733, -0.4731])] * 3)])
me_cube = bpy.data.meshes.new('Cube')
me_cube.from_pydata([(5.252, -1.224, 12.17), (5.502, 0.2897, 11.82), (5.545, -1.696, 11.58), (5.994, 0.4247, 10.9), (5.542, -1.236, 12.33), (5.792, 0.2774, 11.98), (5.834, -1.708, 11.74), (6.283, 0.4124, 11.07), (4.831, 0.9101, 11.96), (5.507, 1.178, 10.08), (6.65, 1.41, 8.568), (7.688, 1.497, 8.127), (5.0, 1.398, 12.12), (5.746, 1.868, 10.31), (6.819, 1.898, 8.73), (5.436, 1.585, 12.38), (6.362, 2.131, 10.68), (7.254, 2.084, 8.991), (5.883, 1.361, 12.59), (6.995, 1.815, 10.97), (7.702, 1.86, 9.198), (6.08, 0.8574, 12.62), (7.273, 1.103, 11.02), (7.898, 1.357, 9.229), (5.911, 0.3697, 12.46), (7.034, 0.4134, 10.79), (7.729, 0.8694, 9.067), (5.475, 0.1831, 12.2), (6.417, 0.1495, 10.42), (7.294, 0.6828, 8.806), (5.318, 0.8461, 12.55), (5.028, 0.4069, 11.99), (5.785, 0.4661, 10.12), (6.846, 0.9067, 8.599), (5.551, 1.555, 11.89), (5.45, 2.181, 12.14), (5.862, 1.821, 11.35), (5.766, 1.543, 12.01), (5.665, 2.17, 12.26), (6.077, 1.809, 11.46), (7.332, 1.465, 8.293), (7.533, 1.69, 8.433), (8.002, 1.649, 7.044), (8.203, 1.874, 7.185), (7.546, 1.224, 8.372), (7.747, 1.448, 8.513), (8.216, 1.408, 7.123), (8.417, 1.632, 7.264), (8.512, 1.924, 6.64), (8.738, 1.607, 6.815), (8.414, 1.518, 6.552), (8.104, 1.801, 6.625), (8.236, 2.066, 6.932), (8.628, 1.946, 7.049), (8.47, 1.29, 6.908), (8.078, 1.409, 6.791), (7.968, 1.748, 7.025), (8.292, 1.837, 7.288), (8.602, 1.554, 7.215), (8.194, 1.431, 7.2), (7.959, 2.193, 7.67), (8.019, 2.209, 7.559), (7.744, 2.436, 8.096), (7.655, 2.412, 8.261), (8.467, 1.946, 8.411), (8.378, 1.921, 8.576), (8.493, 1.025, 8.289), (8.404, 1.001, 8.455), (7.795, 0.5953, 7.852), (7.706, 0.5709, 8.017), (7.072, 1.085, 7.537), (6.983, 1.061, 7.702), (7.046, 2.006, 7.658), (6.958, 1.981, 7.824), (8.506, 1.879, 7.771), (8.446, 1.862, 7.883), (8.523, 1.258, 7.689), (8.464, 1.242, 7.801), (8.053, 0.9685, 7.395), (7.994, 0.952, 7.506), (7.566, 1.299, 7.182), (7.506, 1.282, 7.293), (7.549, 1.919, 7.264), (7.489, 1.903, 7.376)], [], [(1, 3, 2, 0), (3, 7, 6, 2), (7, 5, 4, 6), (5, 1, 0, 4), (0, 2, 6, 4), (5, 7, 3, 1), (10, 9, 13, 14), (8, 30, 12), (11, 10, 14), (9, 8, 12, 13), (14, 13, 16, 17), (12, 30, 15), (11, 14, 17), (13, 12, 15, 16), (17, 16, 19, 20), (15, 30, 18), (11, 17, 20), (16, 15, 18, 19), (20, 19, 22, 23), (18, 30, 21), (11, 20, 23), (19, 18, 21, 22), (23, 22, 25, 26), (21, 30, 24), (11, 23, 26), (22, 21, 24, 25), (26, 25, 28, 29), (24, 30, 27), (11, 26, 29), (25, 24, 27, 28), (28, 27, 31, 32), (29, 28, 32, 33), (27, 30, 31), (11, 29, 33), (11, 33, 10), (32, 31, 8, 9), (33, 32, 9, 10), (31, 30, 8), (35, 36, 34), (35, 38, 39, 36), (38, 37, 39), (38, 35, 34, 37), (34, 36, 39, 37), (41, 43, 42, 40), (47, 45, 44, 46), (40, 42, 46, 44), (45, 47, 43, 41), (48, 49, 50), (49, 48, 53), (48, 50, 51), (48, 51, 52), (48, 52, 53), (49, 53, 58), (50, 49, 54), (51, 50, 55), (52, 51, 56), (53, 52, 57), (49, 58, 54), (50, 54, 55), (51, 55, 56), (52, 56, 57), (53, 57, 58), (54, 58, 59), (55, 54, 59), (56, 55, 59), (57, 56, 59), (58, 57, 59), (75, 60, 83, 81, 79, 77), (62, 63, 65, 64), (78, 79, 81, 80), (64, 65, 67, 66), (61, 74, 76, 78, 80, 82), (76, 77, 79, 78), (66, 67, 69, 68), (82, 83, 60, 61), (74, 75, 77, 76), (68, 69, 71, 70), (65, 63, 73, 71, 69, 67), (61, 60, 75, 74), (70, 71, 73, 72), (80, 81, 83, 82), (72, 73, 63, 62), (62, 64, 66, 68, 70, 72)])
me_cube.polygons.foreach_set('use_smooth', [True] * 83)
_uv = me_cube.uv_layers.new(name='UVMap')
_uv.uv.foreach_set('vector', [0.8455, 0.01457, 0.9832, 0.01457, 0.9832, 0.1523, 0.8455, 0.1523, 0.8455, 0.01457, 0.9832, 0.01457, 0.9832, 0.1523, 0.8455, 0.1523, 0.8455, 0.01457, 0.9832, 0.01457, 0.9832, 0.1523, 0.8455, 0.1523, 0.8455, 0.01457, 0.9832, 0.01457, 0.9832, 0.1523, 0.8455, 0.1523, 0.8455, 0.01457, 0.9832, 0.01457, 0.9832, 0.1523, 0.8455, 0.1523, 0.8455, 0.01457, 0.9832, 0.01457, 0.9832, 0.1523, 0.8455, 0.1523, 0.6317, 0.2368, 0.6807, 0.5052, 0.5826, 0.5034, 0.5645, 0.2607, 0.6049, 0.7654, 0.4895, 0.9229, 0.5451, 0.7395, 0.5023, 0.03193, 0.6317, 0.2368, 0.5645, 0.2607, 0.6807, 0.5052, 0.6049, 0.7654, 0.5451, 0.7395, 0.5826, 0.5034, 0.5645, 0.2607, 0.5826, 0.5034, 0.4944, 0.5028, 0.5001, 0.2676, 0.5451, 0.7395, 0.4895, 0.9229, 0.4882, 0.7322, 0.5023, 0.03193, 0.5645, 0.2607, 0.5001, 0.2676, 0.5826, 0.5034, 0.5451, 0.7395, 0.4882, 0.7322, 0.4944, 0.5028, 0.5001, 0.2676, 0.4944, 0.5028, 0.4061, 0.5036, 0.4352, 0.2596, 0.4882, 0.7322, 0.4895, 0.9229, 0.4317, 0.7408, 0.5023, 0.03193, 0.5001, 0.2676, 0.4352, 0.2596, 0.4944, 0.5028, 0.4882, 0.7322, 0.4317, 0.7408, 0.4061, 0.5036, 0.4352, 0.2596, 0.4061, 0.5036, 0.3075, 0.5345, 0.3665, 0.2591, 0.4317, 0.7408, 0.4895, 0.9229, 0.3735, 0.7678, 0.5023, 0.03193, 0.4352, 0.2596, 0.3665, 0.2591, 0.4061, 0.5036, 0.4317, 0.7408, 0.3735, 0.7678, 0.3075, 0.5345, 0.3665, 0.2591, 0.3075, 0.5345, 0.1839, 0.5133, 0.2899, 0.1823, 0.3735, 0.7678, 0.4895, 0.9229, 0.3119, 0.8242, 0.5023, 0.03193, 0.3665, 0.2591, 0.2899, 0.1823, 0.3075, 0.5345, 0.3735, 0.7678, 0.3119, 0.8242, 0.1839, 0.5133, 0.2899, 0.1823, 0.1839, 0.5133, 0.01216, 0.5284, 0.2004, 0.07785, 0.3119, 0.8242, 0.4895, 0.9229, 0.2511, 0.9388, 0.5023, 0.03193, 0.2899, 0.1823, 0.2004, 0.07785, 0.1839, 0.5133, 0.3119, 0.8242, 0.2511, 0.9388, 0.01216, 0.5284, 0.9712, 0.5086, 0.744, 0.9528, 0.6708, 0.822, 0.8033, 0.5078, 0.7827, 0.09579, 0.9712, 0.5086, 0.8033, 0.5078, 0.7045, 0.1878, 0.744, 0.9528, 0.4895, 0.9229, 0.6708, 0.822, 0.5023, 0.03193, 0.7827, 0.09579, 0.7045, 0.1878, 0.5023, 0.03193, 0.7045, 0.1878, 0.6317, 0.2368, 0.8033, 0.5078, 0.6708, 0.822, 0.6049, 0.7654, 0.6807, 0.5052, 0.7045, 0.1878, 0.8033, 0.5078, 0.6807, 0.5052, 0.6317, 0.2368, 0.6708, 0.822, 0.4895, 0.9229, 0.6049, 0.7654, 0.8553, 0.8489, 0.9832, 0.8489, 0.9832, 0.9768, 0.8553, 0.8489, 0.9832, 0.8489, 0.9832, 0.9768, 0.8553, 0.9768, 0.8553, 0.8489, 0.9832, 0.8489, 0.9832, 0.9768, 0.8553, 0.8489, 0.9832, 0.8489, 0.9832, 0.9768, 0.8553, 0.9768, 0.8553, 0.8489, 0.9832, 0.8489, 0.9832, 0.9768, 0.8553, 0.9768, 0.8553, 0.8489, 0.9832, 0.8489, 0.9832, 0.9768, 0.8553, 0.9768, 0.8553, 0.8489, 0.9832, 0.8489, 0.9832, 0.9768, 0.8553, 0.9768, 0.8553, 0.8489, 0.9832, 0.8489, 0.9832, 0.9768, 0.8553, 0.9768, 0.8553, 0.8489, 0.9832, 0.8489, 0.9832, 0.9768, 0.8553, 0.9768, 0.8553, 0.8489, 0.9832, 0.8489, 0.9832, 0.9768, 0.8553, 0.8489, 0.9832, 0.8489, 0.9832, 0.9768, 0.8553, 0.8489, 0.9832, 0.8489, 0.9832, 0.9768, 0.8553, 0.8489, 0.9832, 0.8489, 0.9832, 0.9768, 0.8553, 0.8489, 0.9832, 0.8489, 0.9832, 0.9768, 0.8553, 0.8489, 0.9832, 0.8489, 0.9832, 0.9768, 0.8553, 0.8489, 0.9832, 0.8489, 0.9832, 0.9768, 0.8553, 0.8489, 0.9832, 0.8489, 0.9832, 0.9768, 0.8553, 0.8489, 0.9832, 0.8489, 0.9832, 0.9768, 0.8553, 0.8489, 0.9832, 0.8489, 0.9832, 0.9768, 0.8553, 0.8489, 0.9832, 0.8489, 0.9832, 0.9768, 0.8553, 0.8489, 0.9832, 0.8489, 0.9832, 0.9768, 0.8553, 0.8489, 0.9832, 0.8489, 0.9832, 0.9768, 0.8553, 0.8489, 0.9832, 0.8489, 0.9832, 0.9768, 0.8553, 0.8489, 0.9832, 0.8489, 0.9832, 0.9768, 0.8553, 0.8489, 0.9832, 0.8489, 0.9832, 0.9768, 0.8553, 0.8489, 0.9832, 0.8489, 0.9832, 0.9768, 0.8553, 0.8489, 0.9832, 0.8489, 0.9832, 0.9768, 0.8553, 0.8489, 0.9832, 0.8489, 0.9832, 0.9768, 0.8553, 0.8489, 0.9832, 0.8489, 0.9832, 0.9768, 0.9193, 0.9768, 0.9747, 0.9448, 0.9747, 0.8809, 0.9193, 0.8489, 0.8639, 0.8809, 0.8639, 0.9448, 0.8553, 0.8489, 0.9832, 0.8489, 0.9832, 0.9768, 0.8553, 0.9768, 0.8553, 0.8489, 0.9832, 0.8489, 0.9832, 0.9768, 0.8553, 0.9768, 0.8553, 0.8489, 0.9832, 0.8489, 0.9832, 0.9768, 0.8553, 0.9768, 0.9193, 0.9768, 0.9747, 0.9448, 0.9747, 0.8809, 0.9193, 0.8489, 0.8639, 0.8809, 0.8639, 0.9448, 0.8553, 0.8489, 0.9832, 0.8489, 0.9832, 0.9768, 0.8553, 0.9768, 0.8553, 0.8489, 0.9832, 0.8489, 0.9832, 0.9768, 0.8553, 0.9768, 0.8553, 0.8489, 0.9832, 0.8489, 0.9832, 0.9768, 0.8553, 0.9768, 0.8553, 0.8489, 0.9832, 0.8489, 0.9832, 0.9768, 0.8553, 0.9768, 0.8553, 0.8489, 0.9832, 0.8489, 0.9832, 0.9768, 0.8553, 0.9768, 0.9193, 0.9768, 0.9747, 0.9448, 0.9747, 0.8809, 0.9193, 0.8489, 0.8639, 0.8809, 0.8639, 0.9448, 0.8553, 0.8489, 0.9832, 0.8489, 0.9832, 0.9768, 0.8553, 0.9768, 0.8553, 0.8489, 0.9832, 0.8489, 0.9832, 0.9768, 0.8553, 0.9768, 0.8553, 0.8489, 0.9832, 0.8489, 0.9832, 0.9768, 0.8553, 0.9768, 0.8553, 0.8489, 0.9832, 0.8489, 0.9832, 0.9768, 0.8553, 0.9768, 0.9193, 0.9768, 0.9747, 0.9448, 0.9747, 0.8809, 0.9193, 0.8489, 0.8639, 0.8809, 0.8639, 0.9448])
me_cube.materials.append(mat_raygun)
me_cube.use_remesh_preserve_volume = False
me_cube.use_remesh_preserve_attributes = False
me_cube.use_mirror_vertex_groups = False
me_cube.update()
arm_armature = bpy.data.armatures.new('Armature')  # bones are not reproduced

# ---- objects
ob_skeleton = bpy.data.objects.new('Skeleton', arm_armature)
ob_gray = bpy.data.objects.new('Gray', me_gray)
ob_cube = bpy.data.objects.new('Cube', me_cube)

# ---- transforms, parenting, visibility, modifiers, constraints
ob_skeleton.location = (0.0, 0.0, 0.0)
ob_skeleton.show_in_front = True
ob_skeleton.lineart.crease_threshold = 0.0
ob_gray.location = (0.0, 0.0, 0.0)
ob_gray.rotation_euler = (1.571, 1.323e-23, 7.238e-24)
ob_gray.color = (0.8, 0.8, 0.8, 1.0)
ob_gray.lineart.crease_threshold = 0.0
_vg = ob_gray.vertex_groups.new(name='Neck')
for _i, _w in zip([22, 23, 26, 27, 30, 85, 87, 172, 173, 175, 176, 177, 179, 198, 228, 229, 231, 232], [0.0, 0.0, 0.0, 0.01434, 2.024e-06, 0.0, 0.0003365, 0.4044, 5.1e-05, 0.1368, 0.02643, 9.061e-06, 0.0464, 0.0, 2.024e-06, 0.007136, 0.01434, 0.006849]): _vg.add([_i], _w, 'REPLACE')
_vg = ob_gray.vertex_groups.new(name='Pelvis')
for _i, _w in zip([0, 1, 2, 3, 4, 5, 6, 7, 8, 9, 10, 11, 12, 13, 14, 15, 16, 17, 18, 19, 20, 21, 22, 23, 24, 25, 26, 27, 28, 29, 30, 31, 32, 33, 34, 35, 36, 37, 38, 39, 40, 41, 42, 43, 44, 45, 46, 47, 48, 49, 50, 51, 52, 53, 54, 55, 56, 57, 58, 59, 60, 61, 62, 63, 64, 65, 66, 67, 68, 69, 70, 71, 72, 73, 74, 75, 76, 77, 78, 79, 80, 81, 82, 83, 84, 85, 86, 87, 88, 89, 90, 91, 92, 93, 94, 95, 96, 97, 98, 99, 100, 101, 102, 103, 104, 105, 106, 107, 108, 109, 110, 111, 112, 113, 114, 115, 116, 117, 118, 119, 120, 121, 122, 123, 124, 125, 126, 127, 128, 129, 130, 131, 132, 133, 134, 135, 136, 137, 138, 139, 140, 141, 142, 143, 144, 145, 146, 147, 148, 149, 150, 151, 152, 153, 154, 155, 156, 157, 158, 159, 160, 161, 162, 163, 164, 165, 166, 167, 168, 169, 170, 171, 172, 173, 174, 175, 176, 177, 178, 179, 180, 181, 182, 183, 184, 185, 186, 187, 188, 189, 190, 191, 192, 193, 194, 195, 196, 197, 198, 199, 200, 201, 202, 203, 204, 205, 206, 209, 210, 211, 213, 214, 218, 219, 220, 222, 223, 224, 225, 226, 227, 228, 230, 231, 232, 234, 235, 236, 238, 240, 241, 242, 244, 246, 247, 248, 250, 251, 252, 253, 254, 255, 256, 257, 258, 259, 260, 261, 262, 263, 264, 265, 266, 267, 268], [0.5343, 0.2137, 0.5068, 0.1551, 0.4947, 0.1497, 0.5097, 0.1494, 0.9005, 0.7872, 0.903, 0.6382, 0.7091, 0.6479, 0.7771, 0.221, 0.01442, 0.0112, 0.0331, 0.01152, 1.279e-07, 2.62e-09, 1.66e-05, 5.118e-18, 3.12e-18, 1.718e-11, 1.382e-09, 0.0, 0.0, 0.0, 2.761e-14, 0.005224, 0.002859, 0.1984, 0.1224, 0.2304, 0.1434, 0.0, 0.0, 8.03e-10, 0.0, 0.0, 0.0, 0.0, 0.0, 0.0, 0.0, 8.716e-16, 0.0, 2.877e-09, 0.0, 0.0, 1.586e-10, 1.564e-08, 2.261e-08, 9.212e-05, 0.001141, 0.0, 0.0, 0.0, 0.0, 0.0, 0.0, 0.0, 0.0, 1.227e-08, 1.098e-16, 4.562e-16, 1.486e-13, 1.782e-09, 0.0, 1.147e-09, 5.179e-18, 0.0, 3.106e-12, 4.424e-14, 0.0, 2.296e-09, 0.0, 0.0, 0.0, 0.0, 0.0, 0.0, 0.0, 0.0, 0.0, 0.0, 0.0, 0.0, 0.0, 9.279e-15, 0.0, 0.0, 0.0, 7.825e-15, 3.324e-16, 3.575e-21, 0.0, 0.0, 0.0, 2.3e-14, 1.789e-14, 7.144e-27, 0.0, 0.0, 0.0, 0.0, 0.0, 0.0, 0.0, 0.0, 0.0, 1.189e-22, 0.0, 0.0, 0.0, 0.0, 0.0, 0.0, 0.0, 0.0, 1.162e-29, 0.0, 0.0, 5.199e-23, 0.0, 1.227e-26, 0.0, 0.0, 2.126e-31, 3.276e-29, 0.0, 0.0, 0.0, 0.0, 0.0, 0.0, 0.0, 0.0, 0.0, 0.0, 0.0, 0.0, 0.0, 0.0, 0.0, 0.0, 0.0, 0.0, 0.0, 0.0, 5.142e-26, 0.0, 0.0, 0.0, 0.0, 0.0, 0.0, 0.0, 6.722e-42, 0.0, 0.0, 0.0, 0.0, 0.0, 0.0, 0.0, 0.0, 0.0, 0.0, 0.0, 0.0, 0.0, 0.0, 0.0, 0.0, 0.0, 0.0, 0.0, 0.0, 0.0, 0.0, 0.0, 0.0, 0.0, 0.0, 0.0, 0.0, 0.0, 0.0, 0.0, 0.0, 0.0, 0.0, 0.0, 5.802e-20, 0.0, 0.0, 0.0, 0.0, 0.0, 0.0, 0.0, 1.308e-10, 1.384e-21, 2.739e-14, 4.004e-15, 4.616e-15, 0.0, 4.026e-14, 0.0, 0.0, 9.414e-10, 2.859e-12, 2.095e-10, 0.0, 0.0, 0.0, 0.7771, 0.221, 2.761e-14, 0.0, 0.0, 1.442e-14, 0.0, 9.414e-10, 2.859e-12, 2.095e-10, 0.0, 9.414e-10, 2.859e-12, 2.095e-10, 0.0, 9.414e-10, 2.859e-12, 2.095e-10, 2.3e-14, 1.789e-14, 7.144e-27, 0.0, 0.0, 0.0, 2.3e-14, 1.789e-14, 7.144e-27, 0.0, 0.0, 0.0, 2.3e-14, 1.789e-14, 7.144e-27, 0.0, 0.0, 0.0]): _vg.add([_i], _w, 'REPLACE')
_vg = ob_gray.vertex_groups.new(name='Chest')
for _i, _w in zip([0, 1, 2, 3, 4, 5, 6, 7, 8, 9, 10, 11, 12, 13, 14, 15, 16, 17, 18, 19, 20, 21, 22, 23, 24, 25, 26, 27, 28, 29, 30, 32, 85, 86, 87, 88, 89, 90, 91, 92, 93, 94, 95, 96, 97, 98, 99, 100, 101, 102, 103, 104, 105, 106, 107, 108, 109, 110, 111, 112, 113, 114, 115, 116, 117, 118, 119, 120, 121, 122, 123, 124, 125, 126, 127, 128, 129, 130, 131, 132, 133, 134, 135, 136, 137, 138, 139, 140, 141, 142, 143, 144, 145, 146, 147, 148, 149, 150, 151, 152, 153, 154, 155, 156, 157, 158, 159, 160, 161, 162, 163, 164, 165, 166, 167, 168, 169, 170, 171, 172, 173, 174, 175, 176, 177, 178, 179, 180, 181, 182, 183, 184, 185, 186, 187, 188, 189, 190, 191, 192, 193, 194, 195, 196, 197, 198, 199, 200, 201, 202, 205, 206, 207, 209, 210, 223, 224, 225, 226, 227, 228, 229, 230, 231, 232, 251, 252, 253, 254, 255, 256, 257, 258, 259, 260, 261, 262, 263, 264, 265, 266, 267, 268], [0.1123, 0.354, 0.1183, 0.3418, 0.1744, 0.4512, 0.1173, 0.3613, 0.008307, 0.02158, 0.0319, 0.01895, 0.004423, 0.0009926, 4.48e-05, 0.0003997, 0.6127, 0.5172, 0.5687, 0.858, 0.3053, 0.5805, 0.9965, 4.933e-07, 6.771e-07, 0.6838, 0.8819, 5.523e-06, 4.882e-08, 0.7435, 0.9715, 7.772e-07, 0.04394, 0.2004, 1.003e-06, 2.72e-05, 0.0, 0.0, 0.01166, 0.0, 0.0, 0.0, 4.239e-08, 1.072e-07, 4.193e-08, 0.0, 0.0, 2.139e-06, 2.592e-08, 7.239e-09, 2.011e-12, 0.0, 4.48e-07, 2.294e-07, 0.0, 0.0, 0.0, 0.0, 5.329e-13, 7.851e-13, 1.715e-14, 0.0, 0.0, 0.0, 0.0, 0.0, 0.0, 0.0, 0.0, 9.665e-22, 0.0, 0.0, 2.02e-15, 0.0, 4.734e-17, 0.0, 0.0, 2.849e-24, 2.405e-22, 0.0, 0.0, 2.073e-25, 0.0, 0.0, 0.0, 0.0, 0.0, 0.0, 0.0, 0.0, 0.0, 0.0, 0.0, 0.0, 0.0, 0.0, 0.0, 0.0, 0.0, 2.72e-17, 0.0, 0.0, 0.0, 0.0, 7.581e-30, 0.0, 0.0, 4.973e-32, 0.0, 0.0, 0.0, 0.0, 0.0, 0.0, 0.0, 0.0, 0.0, 0.0, 0.0, 0.3858, 0.481, 0.9601, 0.8053, 0.0, 5.602e-08, 0.0009204, 0.0, 5.96e-08, 0.0, 1.192e-07, 0.007517, 0.008238, 0.0, 0.0002422, 0.0, 8.464e-06, 0.0, 5.96e-08, 5.96e-08, 0.0, 0.0, 0.0, 0.0, 5.96e-08, 0.0, 5.96e-08, 0.0, 1.752e-05, 1.192e-06, 0.0, 1.624e-08, 4.529e-08, 5.482e-07, 2.169e-08, 0.0058, 0.0, 0.0, 5.96e-08, 4.48e-05, 0.0003997, 0.9715, 0.3734, 0.7435, 5.523e-06, 0.5075, 2.592e-08, 7.239e-09, 2.011e-12, 0.0, 4.48e-07, 2.294e-07, 2.592e-08, 7.239e-09, 2.011e-12, 0.0, 4.48e-07, 2.294e-07, 2.592e-08, 7.239e-09, 2.011e-12, 0.0, 4.48e-07, 2.294e-07]): _vg.add([_i], _w, 'REPLACE')
_vg = ob_gray.vertex_groups.new(name='Head')
for _i, _w in zip([24, 27, 28, 29, 30, 87, 88, 172, 173, 174, 175, 176, 177, 178, 179, 180, 181, 182, 183, 184, 185, 186, 187, 188, 189, 190, 191, 192, 193, 194, 195, 196, 197, 198, 199, 200, 201, 202, 223, 224, 225, 228, 230, 231, 232], [0.0, 0.0, 0.0, 0.0, 0.0001899, 0.0, 0.0, 1.447e-10, 5.955e-06, 0.0002104, 0.05469, 0.9736, 1.0, 0.9991, 0.9536, 1.0, 1.0, 1.0, 0.9925, 0.9912, 1.0, 0.9998, 1.0, 1.0, 1.0, 1.0, 1.0, 1.0, 1.0, 1.0, 1.0, 1.0, 0.999, 1.0, 1.0, 0.9999, 1.0, 1.0, 1.0, 1.0, 1.0, 0.0001899, 0.0, 0.0, 9.922e-05]): _vg.add([_i], _w, 'REPLACE')
_vg = ob_gray.vertex_groups.new(name='Clavicle_L')
for _i, _w in zip([22, 25, 26, 29, 30, 174, 175, 178, 186, 228, 229, 230, 232], [0.0008821, 0.1581, 0.05906, 0.1283, 0.01416, 0.01985, 0.001583, 1.597e-06, 8.554e-07, 0.01416, 0.06443, 0.1283, 0.007398]): _vg.add([_i], _w, 'REPLACE')
_vg = ob_gray.vertex_groups.new(name='Clavicle_R')
for _i, _w in zip([20, 21, 22, 23, 24, 25, 26, 27, 28, 29, 30, 85, 86, 87, 88, 89, 91, 92, 93, 94, 172, 173, 174, 175, 176, 177, 178, 186, 197, 210, 228, 229, 230, 231, 232], [0.4417, 0.1566, 0.0008821, 0.9197, 0.8739, 0.1581, 0.05906, 0.82, 0.819, 0.1283, 0.01416, 0.4467, 0.3525, 0.495, 0.4825, 0.0, 0.0001747, 0.0, 0.0, 0.0, 0.2097, 0.5188, 0.01985, 0.001583, 0.0, 3.582e-09, 1.597e-06, 8.554e-07, 0.0, 8.691e-05, 0.01416, 0.4725, 0.1283, 0.82, 0.3991]): _vg.add([_i], _w, 'REPLACE')
_vg = ob_gray.vertex_groups.new(name='Bicep_L')
_vg = ob_gray.vertex_groups.new(name='Bicep_R')
for _i, _w in zip([1, 16, 17, 20, 21, 23, 24, 27, 28, 85, 86, 87, 88, 89, 90, 91, 92, 93, 94, 95, 96, 97, 98, 99, 100, 101, 102, 103, 104, 105, 106, 107, 108, 109, 110, 111, 112, 113, 114, 115, 116, 117, 118, 119, 120, 121, 122, 123, 124, 125, 126, 127, 128, 129, 130, 131, 132, 133, 134, 135, 136, 137, 138, 139, 140, 141, 142, 143, 144, 145, 146, 147, 148, 149, 150, 151, 152, 153, 154, 155, 156, 157, 158, 159, 160, 161, 162, 163, 164, 165, 166, 167, 168, 169, 170, 171, 172, 173, 184, 197, 200, 205, 206, 207, 208, 209, 210, 229, 231, 232, 251, 252, 253, 254, 255, 256, 257, 258, 259, 260, 261, 262, 263, 264, 265, 266, 267, 268], [0.0003936, 0.06416, 0.02766, 0.2508, 0.2604, 0.08031, 0.1261, 0.1657, 0.181, 0.5093, 0.4471, 0.5046, 0.5175, 0.9973, 0.9021, 0.9858, 0.8807, 0.9981, 0.9403, 0.7373, 0.6703, 0.7034, 0.591, 0.7398, 0.6902, 3.317e-05, 0.09574, 3.374e-05, 0.09993, 0.002282, 0.09932, 0.0, 0.0, 5.96e-08, 5.96e-08, 5.96e-08, 5.96e-08, 1.598e-08, 0.0, 0.0, 0.0, 0.0, 0.0, 0.0, 0.0, 0.0, 2.316e-15, 0.0, 0.0, 1.027e-09, 0.0, 3.971e-10, 0.0, 0.0, 7.967e-18, 1.009e-15, 0.0, 0.0, 3.478e-18, 0.0, 0.0, 0.0, 0.0, 0.0, 1.666e-23, 0.0, 0.0, 0.0, 0.0, 0.0, 0.0, 0.0, 0.0, 0.0, 9.284e-20, 0.0, 5.704e-11, 0.0, 0.0, 0.0, 0.0, 1.272e-22, 0.0, 0.0, 8.343e-25, 0.0, 2.435e-22, 0.0, 5.881e-20, 3.16e-19, 1.536e-19, 0.0, 0.0, 0.0, 0.0, 0.0, 6.918e-05, 9.355e-05, 0.0005266, 0.00103, 4.197e-05, 0.2724, 0.3166, 0.3125, 0.886, 0.8753, 0.8613, 0.08247, 0.1657, 0.07914, 3.317e-05, 0.09574, 3.374e-05, 0.09993, 0.002282, 0.09932, 3.317e-05, 0.09574, 3.374e-05, 0.09993, 0.002282, 0.09932, 3.317e-05, 0.09574, 3.374e-05, 0.09993, 0.002282, 0.09932]): _vg.add([_i], _w, 'REPLACE')
_vg = ob_gray.vertex_groups.new(name='Forearm_L')
_vg = ob_gray.vertex_groups.new(name='Forearm_R')
for _i, _w in zip([16, 89, 90, 91, 92, 93, 94, 95, 96, 97, 98, 99, 100, 101, 102, 103, 104, 105, 106, 107, 108, 109, 110, 111, 112, 113, 114, 115, 116, 117, 118, 119, 120, 121, 122, 123, 124, 125, 126, 127, 128, 129, 130, 131, 132, 133, 134, 135, 136, 137, 138, 139, 140, 141, 142, 143, 144, 145, 146, 147, 148, 149, 150, 151, 152, 153, 154, 155, 156, 157, 158, 159, 160, 161, 162, 163, 164, 165, 166, 167, 168, 169, 170, 171, 205, 206, 207, 208, 209, 210, 251, 252, 253, 254, 255, 256, 257, 258, 259, 260, 261, 262, 263, 264, 265, 266, 267, 268], [1.483e-05, 0.002689, 0.09795, 0.002364, 0.1193, 0.001897, 0.0597, 0.2627, 0.3297, 0.2966, 0.409, 0.2602, 0.3098, 1.0, 0.9043, 1.0, 0.9001, 0.9977, 0.9007, 0.8872, 0.8612, 1.0, 1.0, 1.0, 1.0, 0.2682, 0.2678, 0.4506, 0.3129, 0.6, 0.3608, 0.0, 0.0, 0.0007144, 9.716e-09, 0.0, 0.0, 0.001436, 0.0, 0.002221, 3.766e-05, 0.0, 1.337e-10, 8.463e-09, 0.0, 0.0, 5.836e-11, 0.0, 6.499e-14, 0.0, 9.889e-14, 0.0, 2.795e-16, 0.0, 1.086e-16, 0.0, 5.794e-19, 0.0, 0.0, 7.444e-21, 0.0, 0.0, 1.558e-12, 0.0, 0.0002392, 5.649e-07, 0.0, 0.0, 0.0, 2.134e-15, 0.0, 0.0, 1.4e-17, 2.372e-17, 4.086e-15, 2.115e-09, 9.867e-13, 5.302e-12, 2.576e-12, 1.25e-13, 0.0, 0.0, 0.0, 1.849e-06, 0.7276, 0.6834, 0.6875, 0.114, 0.1247, 0.1328, 1.0, 0.9043, 1.0, 0.9001, 0.9977, 0.9007, 1.0, 0.9043, 1.0, 0.9001, 0.9977, 0.9007, 1.0, 0.9043, 1.0, 0.9001, 0.9977, 0.9007]): _vg.add([_i], _w, 'REPLACE')
_vg = ob_gray.vertex_groups.new(name='IKHand_L')
for _i, _w in zip([4, 6, 10, 11, 14, 15, 226, 227], [0.0, 0.0, 0.0, 0.0, 0.0, 0.0, 0.0, 0.0]): _vg.add([_i], _w, 'REPLACE')
_vg = ob_gray.vertex_groups.new(name='IKHand_R')
for _i, _w in zip([0, 1, 2, 3, 4, 6, 8, 9, 10, 11, 12, 13, 14, 15, 31, 32, 33, 34, 35, 36, 37, 38, 40, 41, 42, 55, 56, 57, 58, 59, 60, 95, 96, 97, 98, 99, 100, 101, 102, 103, 104, 105, 106, 107, 108, 109, 110, 111, 112, 113, 114, 115, 116, 117, 118, 119, 120, 121, 122, 123, 124, 125, 126, 127, 128, 129, 130, 131, 132, 133, 134, 135, 136, 137, 138, 139, 140, 141, 142, 143, 144, 145, 146, 147, 148, 149, 150, 151, 152, 153, 154, 155, 156, 157, 158, 159, 160, 161, 162, 163, 164, 165, 166, 167, 168, 169, 170, 171, 205, 206, 207, 209, 210, 226, 227, 251, 252, 253, 254, 255, 256, 257, 258, 259, 260, 261, 262, 263, 264, 265, 266, 267, 268], [0.0, 0.0, 0.0, 0.0, 0.0, 0.0, 0.0, 0.0, 0.0, 0.0, 0.0, 0.0, 0.0, 0.0, 0.0, 0.0, 0.0, 0.0, 0.0, 0.0, 0.0, 0.0, 0.0, 0.0, 0.0, 0.0, 0.0, 0.0, 0.0, 0.0, 0.0, 0.0, 0.0, 0.0, 0.0, 0.0, 0.0, 0.0, 0.0, 0.0, 0.0, 0.0, 0.0, 0.0, 0.0, 0.0, 0.0, 0.0, 0.0, 0.0, 0.0, 0.0, 0.0, 0.0, 0.0, 1.942e-20, 3.556e-21, 9.411e-20, 1.068e-21, 1.166e-15, 6.711e-15, 2.003e-18, 0.0, 3.212e-18, 8.198e-22, 4.208e-24, 7.657e-14, 3.604e-17, 8.676e-14, 6.876e-17, 2.616e-17, 3.877e-20, 2.377e-10, 6.11e-13, 2.953e-10, 8.339e-13, 1.26e-11, 7.286e-14, 1.695e-07, 2.768e-09, 2.795e-06, 3.983e-08, 2.326e-07, 4.264e-09, 1.61e-16, 0.0, 2.669e-21, 6.538e-19, 9.79e-24, 9.676e-18, 1.178e-22, 1.909e-21, 4.495e-22, 5.028e-21, 4.614e-22, 0.0, 6.959e-22, 0.0, 2.296e-22, 0.0, 1.001e-21, 2.07e-22, 1.19e-21, 8.821e-22, 7.462e-22, 3.515e-22, 2.03e-21, 2.617e-21, 0.0, 0.0, 0.0, 0.0, 0.0, 0.0, 0.0, 0.0, 0.0, 0.0, 0.0, 0.0, 0.0, 0.0, 0.0, 0.0, 0.0, 0.0, 0.0, 0.0, 0.0, 0.0, 0.0, 0.0, 0.0]): _vg.add([_i], _w, 'REPLACE')
_vg = ob_gray.vertex_groups.new(name='Hand_L')
_vg = ob_gray.vertex_groups.new(name='Hand_R')
for _i, _w in zip([107, 108, 113, 114, 115, 116, 117, 118, 119, 120, 121, 122, 123, 124, 125, 126, 127, 128, 129, 130, 131, 132, 133, 134, 135, 136, 137, 138, 139, 140, 141, 142, 143, 144, 145, 146, 147, 148, 149, 150, 151, 152, 153, 154, 155, 156, 157, 158, 159, 160, 161, 162, 163, 164, 165, 166, 167, 168, 169, 170, 171], [0.1128, 0.1388, 0.7318, 0.7262, 0.5494, 0.4731, 0.4, 0.2405, 0.9975, 0.9117, 0.9993, 0.05434, 1.0, 0.3321, 0.2392, 0.04597, 0.4649, 0.5708, 0.3759, 1.376e-06, 0.142, 0.0, 0.09178, 0.0004895, 0.01435, 7.173e-09, 0.0, 4.609e-08, 2.158e-10, 4.69e-09, 0.0, 6.075e-10, 0.0, 6.75e-14, 0.0, 0.0, 1.249e-13, 0.1081, 0.0, 2.613e-05, 8.483e-05, 0.004369, 0.01507, 0.02693, 5.59e-06, 5.015e-05, 1.79e-08, 0.0001797, 1.265e-11, 2.348e-10, 3.979e-10, 6.855e-08, 2.351e-05, 3.265e-08, 1.072e-06, 3.023e-07, 2.622e-07, 0.0008301, 0.03365, 0.1545, 0.1132]): _vg.add([_i], _w, 'REPLACE')
_vg = ob_gray.vertex_groups.new(name='Fingers1_L')
_vg = ob_gray.vertex_groups.new(name='Fingers1_R')
for _i, _w in zip([55, 59, 119, 120, 122, 125, 126, 127, 128, 129, 130, 131, 132, 133, 134, 135, 136, 137, 138, 139, 140, 141, 142, 143, 144, 145, 146, 147, 150, 152, 153, 154, 156, 157, 158, 159, 160, 161, 162, 163, 164, 165, 166, 167, 168, 169, 170, 171, 211], [3.866e-09, 0.0, 0.002465, 0.002369, 0.6891, 0.7582, 0.9165, 0.5328, 0.4292, 0.3703, 0.3573, 0.4532, 0.2826, 0.3488, 0.6348, 0.6032, 0.02407, 0.04818, 0.001179, 0.003621, 0.008742, 0.05155, 2.725e-05, 0.0, 1.573e-08, 0.0, 8.418e-08, 4.439e-09, 6.218e-06, 5.139e-06, 0.0001447, 0.004216, 0.0004289, 3.445e-10, 2.521e-05, 2.881e-15, 4.512e-12, 1.494e-11, 7.257e-09, 3.139e-06, 7.323e-10, 5.841e-08, 2.301e-09, 4.456e-08, 0.03302, 0.06701, 0.6066, 0.1574, 0.0]): _vg.add([_i], _w, 'REPLACE')
_vg = ob_gray.vertex_groups.new(name='Fingers2_L')
_vg = ob_gray.vertex_groups.new(name='Fingers2_R')
for _i, _w in zip([122, 125, 126, 127, 130, 131, 132, 133, 134, 135, 136, 137, 138, 139, 140, 141, 142, 143, 144, 145, 146, 147, 163, 165], [0.0002262, 0.001255, 5.407e-05, 2.239e-05, 0.6393, 0.4044, 0.7173, 0.5532, 0.3647, 0.3824, 0.6921, 0.5986, 0.55, 0.5182, 0.6482, 0.7488, 0.009846, 0.0, 5.826e-06, 0.0, 7.478e-05, 3.035e-06, 3.396e-08, 9.343e-09]): _vg.add([_i], _w, 'REPLACE')
_vg = ob_gray.vertex_groups.new(name='Fingers3_L')
_vg = ob_gray.vertex_groups.new(name='Fingers3_R')
for _i, _w in zip([130, 132, 136, 137, 138, 139, 140, 141, 142, 143, 144, 145, 146, 147], [0.003454, 4.82e-05, 0.2838, 0.3532, 0.4488, 0.4782, 0.3431, 0.1997, 0.9901, 1.0, 1.0, 1.0, 0.9999, 1.0]): _vg.add([_i], _w, 'REPLACE')
_vg = ob_gray.vertex_groups.new(name='Thumb1_L')
_vg = ob_gray.vertex_groups.new(name='Thumb1_R')
for _i, _w in zip([112, 114, 116, 118, 120, 122, 124, 126, 129, 131, 133, 148, 149, 150, 151, 152, 153, 154, 155, 156, 157, 158, 159, 160, 161, 162, 163, 164, 165, 166, 167, 168, 169, 170, 171], [6.952e-06, 0.006018, 0.2139, 0.3987, 0.08351, 0.06721, 0.6203, 0.01267, 0.1045, 4.889e-05, 0.003867, 0.7594, 0.5734, 0.001777, 0.1854, 0.06241, 0.225, 0.144, 0.002403, 0.005041, 4.615e-05, 0.02016, 4.333e-06, 2.164e-06, 2.178e-05, 0.0001145, 0.002206, 2.962e-06, 0.0002793, 4.876e-05, 0.0001135, 0.03102, 0.1733, 0.09752, 0.2101]): _vg.add([_i], _w, 'REPLACE')
_vg = ob_gray.vertex_groups.new(name='Thumb2_L')
_vg = ob_gray.vertex_groups.new(name='Thumb2_R')
for _i, _w in zip([120, 122, 124, 126, 129, 131, 133, 148, 149, 150, 151, 152, 153, 154, 155, 156, 157, 158, 159, 160, 161, 162, 163, 164, 165, 166, 167, 168, 169, 170, 171], [0.002432, 0.1826, 0.04761, 0.02476, 0.1492, 0.0004104, 0.001702, 0.1325, 1.0, 0.02015, 0.8145, 0.9321, 0.7598, 0.8248, 0.8176, 0.5905, 0.8483, 0.8072, 0.04128, 0.001001, 0.07089, 0.01203, 0.01474, 0.001016, 0.00813, 0.002606, 0.00116, 0.2917, 0.6319, 0.1247, 0.4285]): _vg.add([_i], _w, 'REPLACE')
_vg = ob_gray.vertex_groups.new(name='Thumb3_L')
_vg = ob_gray.vertex_groups.new(name='Thumb3_R')
for _i, _w in zip([122, 133, 150, 152, 155, 156, 157, 158, 159, 160, 161, 162, 163, 164, 165, 166, 167, 168, 169, 170, 171], [0.00652, 0.0006817, 0.978, 0.0008557, 0.18, 0.404, 0.1516, 0.1724, 0.9587, 0.999, 0.9291, 0.9879, 0.983, 0.999, 0.9916, 0.9973, 0.9987, 0.6435, 0.09415, 0.0167, 0.09071]): _vg.add([_i], _w, 'REPLACE')
_vg = ob_gray.vertex_groups.new(name='Thigh_L')
for _i, _w in zip([10, 11, 14, 15, 226, 227], [0.005021, 0.1661, 0.1111, 0.3892, 0.1111, 0.3892]): _vg.add([_i], _w, 'REPLACE')
_vg = ob_gray.vertex_groups.new(name='Thigh_R')
for _i, _w in zip([0, 2, 8, 9, 10, 11, 12, 13, 14, 15, 31, 32, 33, 34, 35, 36, 37, 38, 39, 40, 41, 42, 43, 44, 45, 46, 47, 48, 49, 50, 51, 52, 53, 54, 55, 56, 57, 58, 59, 60, 61, 62, 63, 64, 65, 66, 67, 68, 69, 70, 71, 72, 73, 74, 75, 76, 77, 78, 79, 80, 81, 82, 83, 84, 203, 204, 211, 212, 213, 214, 215, 216, 217, 218, 219, 220, 221, 222, 226, 227, 233, 234, 235, 236, 237, 238, 239, 240, 241, 242, 243, 244, 245, 246, 247, 248, 249, 250], [0.06106, 0.00195, 0.07194, 0.1283, 0.005021, 0.1661, 0.2774, 0.3507, 0.1111, 0.3892, 0.9948, 0.9971, 0.8016, 0.8776, 0.7696, 0.8566, 0.8074, 0.5694, 0.5291, 0.9109, 0.5871, 0.2233, 0.0, 6.22e-12, 0.0, 1.881e-15, 3.269e-12, 0.0, 0.0005612, 5.275e-05, 0.0001741, 1.132e-05, 0.001526, 0.0002143, 0.9999, 0.9987, 0.9996, 0.9999, 1.0, 0.9997, 0.0, 0.0, 0.0, 3.517e-10, 9.302e-07, 2.304e-11, 3.527e-11, 3.638e-10, 1.389e-07, 2.298e-11, 2.467e-07, 8.69e-11, 0.0, 5.272e-10, 1.21e-10, 1.31e-12, 1.94e-07, 3.615e-10, 0.0, 0.0, 3.278e-15, 0.0, 0.0, 0.0, 0.0, 1.237e-08, 1.0, 1.0, 0.9226, 1.0, 1.0, 1.0, 0.03784, 0.126, 0.02964, 0.003525, 0.219, 0.002408, 0.1111, 0.3892, 0.03784, 0.126, 0.02964, 0.003525, 0.219, 0.002408, 0.03784, 0.126, 0.02964, 0.003525, 0.219, 0.002408, 0.03784, 0.126, 0.02964, 0.003525, 0.219, 0.002408]): _vg.add([_i], _w, 'REPLACE')
_vg = ob_gray.vertex_groups.new(name='Shin_L')
_vg = ob_gray.vertex_groups.new(name='Shin_R')
for _i, _w in zip([37, 38, 39, 40, 41, 42, 43, 44, 45, 46, 47, 48, 49, 50, 51, 52, 53, 54, 55, 56, 57, 58, 59, 60, 61, 62, 63, 64, 65, 66, 67, 68, 69, 70, 71, 72, 73, 74, 75, 76, 77, 78, 79, 80, 81, 82, 83, 84, 203, 204, 211, 212, 213, 214, 215, 216, 217, 218, 219, 220, 221, 222, 233, 234, 235, 236, 237, 238, 239, 240, 241, 242, 243, 244, 245, 246, 247, 248, 249, 250], [0.1926, 0.4306, 0.4709, 0.08906, 0.4129, 0.7767, 1.0, 1.0, 1.0, 0.6695, 1.0, 1.0, 0.9994, 0.9999, 0.9998, 1.0, 0.9985, 0.9998, 1.898e-05, 0.0001593, 0.0003772, 5.656e-05, 3.457e-06, 0.0003267, 0.0, 0.0, 0.0, 3.278e-06, 0.001282, 5.958e-08, 4.064e-05, 6.137e-07, 0.0003403, 0.09161, 0.0003825, 8.045e-07, 0.0, 1.039e-06, 2.669e-07, 8.649e-09, 0.0003105, 5.876e-06, 0.0, 0.0, 1.152e-11, 0.0, 0.0, 0.0, 0.0, 2.061e-05, 0.0, 0.0, 0.07744, 0.0, 0.0, 0.0, 0.9622, 0.874, 0.9704, 0.9965, 0.781, 0.9976, 0.9622, 0.874, 0.9704, 0.9965, 0.781, 0.9976, 0.9622, 0.874, 0.9704, 0.9965, 0.781, 0.9976, 0.9622, 0.874, 0.9704, 0.9965, 0.781, 0.9976]): _vg.add([_i], _w, 'REPLACE')
_vg = ob_gray.vertex_groups.new(name='Foot_L')
_vg = ob_gray.vertex_groups.new(name='Foot_R')
for _i, _w in zip([43, 44, 45, 46, 47, 48, 61, 62, 63, 64, 65, 66, 67, 68, 69, 70, 71, 72, 73, 74, 75, 76, 77, 78, 79, 80, 81, 82, 83, 84, 203, 204], [0.0, 5.96e-08, 0.0, 0.3215, 5.96e-08, 0.0, 1.0, 1.0, 1.0, 1.0, 0.9987, 1.0, 0.9033, 0.8586, 0.9064, 0.8617, 0.8895, 0.8999, 0.07583, 0.117, 0.1245, 0.1451, 0.1519, 0.2162, 0.001076, 0.004444, 0.0001933, 0.003523, 0.003713, 0.03848, 1.0, 1.0]): _vg.add([_i], _w, 'REPLACE')
_vg = ob_gray.vertex_groups.new(name='Toes_L')
_vg = ob_gray.vertex_groups.new(name='Toes_R')
for _i, _w in zip([46, 67, 68, 69, 70, 71, 72, 73, 74, 75, 76, 77, 78, 79, 80, 81, 82, 83, 84], [0.008979, 0.09668, 0.1414, 0.09323, 0.04664, 0.1101, 0.1001, 0.9242, 0.883, 0.8755, 0.8549, 0.8478, 0.7838, 0.9989, 0.9956, 0.9998, 0.9965, 0.9963, 0.9615]): _vg.add([_i], _w, 'REPLACE')
_vg = ob_gray.vertex_groups.new(name='Ponytail')
_m = ob_gray.modifiers.new('Mirror', 'MIRROR')
_m.use_clip = True
_m = ob_gray.modifiers.new('Armature', 'ARMATURE')
_m.object = ob_skeleton
ob_cube.location = (0.0, 0.0, 0.0)
ob_cube.lineart.crease_threshold = 0.0
_vg = ob_cube.vertex_groups.new(name='Hand_R')
_vg.add([0, 1, 2, 3, 4, 5, 6, 7, 8, 9, 10, 11, 12, 13, 14, 15, 16, 17, 18, 19, 20, 21, 22, 23, 24, 25, 26, 27, 28, 29, 30, 31, 32, 33, 34, 35, 36, 37, 38, 39, 40, 41, 42, 43, 44, 45, 46, 47, 48, 49, 50, 51, 52, 53, 54, 55, 56, 57, 58, 59, 60, 61, 62, 63, 64, 65, 66, 67, 68, 69, 70, 71, 72, 73, 74, 75, 76, 77, 78, 79, 80, 81, 82, 83], 1.0, 'REPLACE')
_m = ob_cube.modifiers.new('Armature', 'ARMATURE')
_m.object = ob_skeleton

# ---- collection membership
col_collection_1.objects.link(ob_skeleton)
col_collection_1.objects.link(ob_gray)
col_collection_2.objects.link(ob_cube)

# ---- scene / render settings (as saved in the file)
scene.frame_start = 0; scene.frame_end = 20; scene.frame_set(1)
scene.render.engine = 'BLENDER_EEVEE_NEXT'
scene.render.resolution_percentage = 50
scene.render.dither_intensity = 0.0
scene.cycles.use_denoising = False
scene.cycles.samples = 128
scene.cycles.sampling_pattern = 'TABULATED_SOBOL'
scene.cycles.light_sampling_threshold = 0.0
scene.cycles.use_adaptive_sampling = False
scene.cycles.use_light_tree = False
scene.cycles.blur_glossy = 0.0
scene.cycles.sample_clamp_indirect = 0.0
scene.view_settings.view_transform = 'Standard'
bpy.context.view_layer.update()

# ---- added for rendering (the .blend has no active camera and no usable light): camera, sun
cam_auto = bpy.data.cameras.new('AutoCamera')
cam_auto.lens = 50.0
cam_auto.sensor_width = 36.0
cam_auto.clip_end = 1000.0
ob_auto_camera = bpy.data.objects.new('AutoCamera', cam_auto)
scene.collection.objects.link(ob_auto_camera)
ob_auto_camera.location = (25.9641, -25.3741, 32.4935)
ob_auto_camera.rotation_euler = (1.09748, -7.21219e-08, 0.694738)
scene.camera = ob_auto_camera
light_auto_sun = bpy.data.lights.new('AutoSun', 'SUN')
light_auto_sun.energy = 3.0
light_auto_sun.angle = 0.0523599
ob_auto_sun = bpy.data.objects.new('AutoSun', light_auto_sun)
scene.collection.objects.link(ob_auto_sun)
ob_auto_sun.rotation_euler = (0.872665, 0.174533, 0.523599)
bpy.context.view_layer.update()
